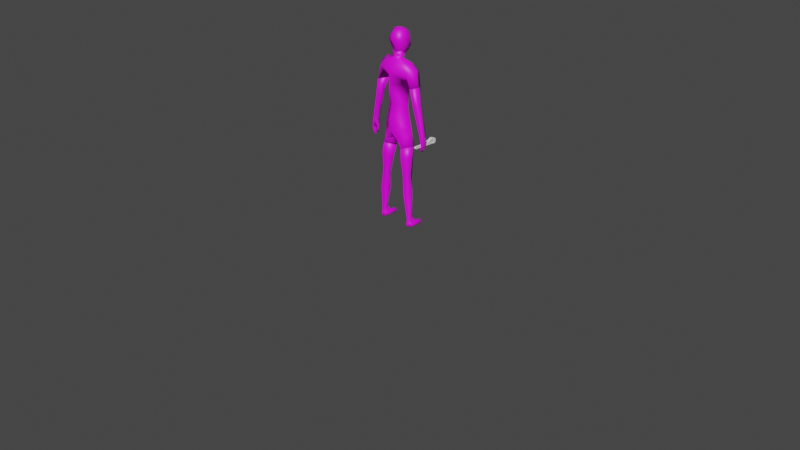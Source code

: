 # Source: wrench.blend  (saved by Blender 3.1.7; exported with 4.5.12 LTS)
import bpy
from mathutils import Matrix  # noqa: F401  (used for matrix-valued properties, if any)

bpy.ops.wm.read_factory_settings(use_empty=True)
scene = bpy.context.scene
scene.name = 'Scene'

# ---- collections
col_collection = bpy.data.collections.new('Collection'); scene.collection.children.link(col_collection)

# ---- images (referenced by path relative to the original .blend; pixels are not part of the script)
import os
ASSET_DIR = os.environ.get("B2B_ASSET_DIR", "")  # directory of the original .blend (textures are referenced by path, not embedded)
HERE = os.path.dirname(os.path.abspath(__file__))  # packed textures are extracted next to this script under _unpacked/

def load_image(name, relpath, width, height, colorspace="sRGB"):
    """Load a texture the original file referenced (path relative to the .blend, or extracted next to this script)."""
    p = next((c for c in (os.path.join(HERE, relpath), os.path.join(ASSET_DIR, relpath)) if relpath and os.path.exists(c)), "")
    if p:
        img = bpy.data.images.load(p, check_existing=True)
        img.name = name
    else:  # same state as the original file: an image datablock whose file is absent (Cycles renders it pink)
        img = bpy.data.images.new(name, width, height)
        img.source = "FILE"
        img.filepath = "//" + (relpath or name)
    img.colorspace_settings.name = colorspace
    return img
img_humanbodynaked01_png = load_image('HumanBodyNaked01.png', 'HumanBodyNaked01.png', 1024, 1024, 'sRGB')
img_flesh_png = load_image('Flesh.png', 'Flesh.png', 1024, 1024, 'sRGB')
img_humanarmsnaked01_png = load_image('HumanArmsNaked01.png', 'HumanArmsNaked01.png', 1024, 1024, 'sRGB')
img_humanlegsnaked01_png = load_image('HumanLegsNaked01.png', 'HumanLegsNaked01.png', 1024, 1024, 'sRGB')
img_humanhead01_png = load_image('HumanHead01.png', 'HumanHead01.png', 1024, 1024, 'sRGB')

# ---- materials (node trees are filled in below, after node groups)
mat_humanbody = bpy.data.materials.new('HumanBody')
mat_humanbody.use_transparent_shadow = False
mat_flesh = bpy.data.materials.new('Flesh')
mat_flesh.use_transparent_shadow = False
mat_humanarms = bpy.data.materials.new('HumanArms')
mat_humanarms.use_transparent_shadow = False
mat_humanlegs = bpy.data.materials.new('HumanLegs')
mat_humanlegs.use_transparent_shadow = False
mat_humanhead = bpy.data.materials.new('HumanHead')
mat_humanhead.use_transparent_shadow = False

# ---- material node trees
mat_humanbody.use_nodes = True; mat_humanbody.node_tree.nodes.clear()
_N = mat_humanbody.node_tree.nodes; _L = mat_humanbody.node_tree.links
n0 = _N.new('ShaderNodeBsdfPrincipled'); n0.name = 'Principled BSDF'; n0.location = (10, 300)
n0.distribution = 'GGX'
n0.subsurface_method = 'RANDOM_WALK_SKIN'
n0.inputs[3].default_value = 1.45
n0.inputs[27].default_value = (0.0, 0.0, 0.0, 1.0)
n0.inputs[28].default_value = 1.0
n1 = _N.new('ShaderNodeOutputMaterial'); n1.name = 'Material Output'; n1.location = (300, 300)
n2 = _N.new('ShaderNodeTexImage'); n2.name = 'Image Texture'; n2.location = (-280, 280)
n2.image = img_humanbodynaked01_png
_L.new(n0.outputs[0], n1.inputs[0])
_L.new(n2.outputs[0], n0.inputs[0])
n1.is_active_output = True
mat_flesh.use_nodes = True; mat_flesh.node_tree.nodes.clear()
_N = mat_flesh.node_tree.nodes; _L = mat_flesh.node_tree.links
n0 = _N.new('ShaderNodeBsdfPrincipled'); n0.name = 'Principled BSDF'; n0.location = (10, 300)
n0.distribution = 'GGX'
n0.subsurface_method = 'RANDOM_WALK_SKIN'
n0.inputs[3].default_value = 1.45
n0.inputs[27].default_value = (0.0, 0.0, 0.0, 1.0)
n0.inputs[28].default_value = 1.0
n1 = _N.new('ShaderNodeOutputMaterial'); n1.name = 'Material Output'; n1.location = (300, 300)
n2 = _N.new('ShaderNodeTexImage'); n2.name = 'Image Texture'; n2.location = (-280, 280)
n2.image = img_flesh_png
_L.new(n0.outputs[0], n1.inputs[0])
_L.new(n2.outputs[0], n0.inputs[0])
n1.is_active_output = True
mat_humanarms.use_nodes = True; mat_humanarms.node_tree.nodes.clear()
_N = mat_humanarms.node_tree.nodes; _L = mat_humanarms.node_tree.links
n0 = _N.new('ShaderNodeBsdfPrincipled'); n0.name = 'Principled BSDF'; n0.location = (10, 300)
n0.distribution = 'GGX'
n0.subsurface_method = 'RANDOM_WALK_SKIN'
n0.inputs[3].default_value = 1.45
n0.inputs[27].default_value = (0.0, 0.0, 0.0, 1.0)
n0.inputs[28].default_value = 1.0
n1 = _N.new('ShaderNodeOutputMaterial'); n1.name = 'Material Output'; n1.location = (300, 300)
n2 = _N.new('ShaderNodeTexImage'); n2.name = 'Image Texture'; n2.location = (-280, 280)
n2.image = img_humanarmsnaked01_png
_L.new(n0.outputs[0], n1.inputs[0])
_L.new(n2.outputs[0], n0.inputs[0])
n1.is_active_output = True
mat_humanlegs.use_nodes = True; mat_humanlegs.node_tree.nodes.clear()
_N = mat_humanlegs.node_tree.nodes; _L = mat_humanlegs.node_tree.links
n0 = _N.new('ShaderNodeBsdfPrincipled'); n0.name = 'Principled BSDF'; n0.location = (10, 300)
n0.distribution = 'GGX'
n0.subsurface_method = 'RANDOM_WALK_SKIN'
n0.inputs[3].default_value = 1.45
n0.inputs[27].default_value = (0.0, 0.0, 0.0, 1.0)
n0.inputs[28].default_value = 1.0
n1 = _N.new('ShaderNodeOutputMaterial'); n1.name = 'Material Output'; n1.location = (300, 300)
n2 = _N.new('ShaderNodeTexImage'); n2.name = 'Image Texture'; n2.location = (-280, 280)
n2.image = img_humanlegsnaked01_png
_L.new(n0.outputs[0], n1.inputs[0])
_L.new(n2.outputs[0], n0.inputs[0])
n1.is_active_output = True
mat_humanhead.use_nodes = True; mat_humanhead.node_tree.nodes.clear()
_N = mat_humanhead.node_tree.nodes; _L = mat_humanhead.node_tree.links
n0 = _N.new('ShaderNodeBsdfPrincipled'); n0.name = 'Principled BSDF'; n0.location = (10, 300)
n0.distribution = 'GGX'
n0.subsurface_method = 'RANDOM_WALK_SKIN'
n0.inputs[3].default_value = 1.45
n0.inputs[27].default_value = (0.0, 0.0, 0.0, 1.0)
n0.inputs[28].default_value = 1.0
n1 = _N.new('ShaderNodeOutputMaterial'); n1.name = 'Material Output'; n1.location = (300, 300)
n2 = _N.new('ShaderNodeTexImage'); n2.name = 'Image Texture'; n2.location = (-280, 280)
n2.image = img_humanhead01_png
_L.new(n0.outputs[0], n1.inputs[0])
_L.new(n2.outputs[0], n0.inputs[0])
n1.is_active_output = True

# ---- world
world_world = bpy.data.worlds.new('World'); scene.world = world_world
world_world.use_nodes = True; world_world.node_tree.nodes.clear()
_N = world_world.node_tree.nodes; _L = world_world.node_tree.links
n0 = _N.new('ShaderNodeOutputWorld'); n0.name = 'World Output'; n0.location = (300, 300)
n1 = _N.new('ShaderNodeBackground'); n1.name = 'Background'; n1.location = (10, 300)
n1.inputs[0].default_value = (0.05088, 0.05088, 0.05088, 1.0)
_L.new(n1.outputs[0], n0.inputs[0])
n0.is_active_output = True
world_world.color = (0.05088, 0.05088, 0.05088)
world_world.use_sun_shadow = False
world_world.sun_shadow_jitter_overblur = 0.0

# ---- cameras
cam_camera = bpy.data.cameras.new('Camera')
cam_camera.clip_end = 100.0
cam_camera.ortho_scale = 7.314

# ---- meshes
me_torso = bpy.data.meshes.new('Torso')
me_torso.from_pydata([(0.06, -0.02659, 1.78), (0.06, 0.0, 1.71), (0.16, 0.0, 1.69), (0.23, 0.0, 1.63), (0.1432, 2.91e-11, 1.47), (0.13, 0.0, 1.22), (0.18, 0.0, 1.0), (0.01, 0.0, 0.89), (0.0, 0.0, 0.91), (0.0, 0.07, 1.74), (0.0, 0.05207, 1.681), (0.0, 0.08257, 1.635), (0.0, 0.12, 1.53), (0.0, 0.13, 1.44), (0.0, 0.11, 1.22), (0.0, 0.11, 1.0), (0.1, -0.09, 0.87), (0.0, -0.12, 0.99), (0.0, -0.11, 1.13), (0.0, -0.09, 1.26), (0.0, -0.13, 1.46), (0.0, -0.13, 1.58), (0.0, -0.07494, 1.708), (0.0, -0.05, 1.763), (0.1, 0.09, 0.87), (0.13, 0.06, 1.66), (0.2, 0.07, 1.6), (0.22, 0.07, 1.45), (0.09, -0.07, 1.68), (0.17, -0.08, 1.6), (0.22, -0.07, 1.45), (0.04, 0.05, 1.74), (0.1958, 0.0, 0.8427), (0.03133, -0.004349, 0.7985), (0.1188, 0.09, 0.8247), (0.1188, -0.09, 0.8247), (0.265, 0.0, 1.46), (0.07159, 0.09931, 1.5), (0.03287, -0.03652, 1.73), (0.0, -0.05988, 1.732), (0.1188, 0.000186, 0.79), (0.2204, 1.065e-11, 1.436), (0.0, 0.01, 1.777), (-0.06, -0.02659, 1.78), (-0.06, 0.0, 1.71), (-0.16, 0.0, 1.69), (-0.23, 0.0, 1.63), (-0.1432, 2.91e-11, 1.47), (-0.13, 0.0, 1.22), (-0.18, 0.0, 1.0), (-0.01, 0.0, 0.89), (-0.1, -0.09, 0.87), (-0.1, 0.09, 0.87), (-0.13, 0.06, 1.66), (-0.2, 0.07, 1.6), (-0.22, 0.07, 1.45), (-0.09, -0.07, 1.68), (-0.17, -0.08, 1.6), (-0.22, -0.07, 1.45), (-0.04, 0.05, 1.74), (-0.1958, 0.0, 0.8427), (-0.03133, -0.004349, 0.7985), (-0.1188, 0.09, 0.8247), (-0.1188, -0.09, 0.8247), (-0.265, 0.0, 1.46), (-0.07159, 0.09931, 1.5), (-0.03287, -0.03652, 1.73), (-0.1188, 0.000186, 0.79), (-0.2204, 1.065e-11, 1.436)], [], [(7, 8, 24), (7, 16, 8), (16, 17, 8), (24, 8, 15), (24, 15, 6), (17, 16, 6), (14, 6, 15), (6, 14, 5), (18, 17, 6), (6, 5, 18), (18, 5, 19), (14, 13, 5), (20, 19, 5), (5, 13, 4), (5, 4, 20), (27, 4, 26), (4, 30, 29), (30, 3, 29), (3, 27, 26), (13, 37, 4), (4, 37, 26), (12, 11, 26), (25, 26, 11), (26, 25, 3), (10, 25, 11), (29, 3, 28), (3, 2, 28), (3, 25, 2), (2, 25, 1), (25, 10, 1), (2, 1, 28), (20, 4, 21), (4, 29, 21), (29, 28, 21), (21, 28, 22), (28, 1, 22), (1, 38, 22), (22, 38, 39), (9, 31, 10), (1, 31, 0), (10, 31, 1), (32, 34, 6), (6, 34, 24), (34, 33, 24), (35, 32, 16), (16, 32, 6), (35, 16, 33), (16, 7, 33), (24, 33, 7), (30, 36, 3), (36, 27, 3), (26, 37, 12), (37, 13, 12), (38, 1, 0), (39, 38, 23), (32, 35, 40), (33, 40, 35), (40, 34, 32), (40, 33, 34), (30, 41, 36), (27, 36, 41), (41, 30, 4), (41, 4, 27), (23, 38, 0), (23, 0, 42), (31, 9, 42), (31, 42, 0), (50, 52, 8), (50, 8, 51), (51, 8, 17), (52, 15, 8), (52, 49, 15), (17, 49, 51), (14, 15, 49), (49, 48, 14), (18, 49, 17), (49, 18, 48), (18, 19, 48), (14, 48, 13), (20, 48, 19), (48, 47, 13), (48, 20, 47), (55, 54, 47), (47, 57, 58), (58, 57, 46), (46, 54, 55), (13, 47, 65), (47, 54, 65), (12, 54, 11), (53, 11, 54), (54, 46, 53), (10, 11, 53), (57, 56, 46), (46, 56, 45), (46, 45, 53), (45, 44, 53), (53, 44, 10), (45, 56, 44), (20, 21, 47), (47, 21, 57), (57, 21, 56), (21, 22, 56), (56, 22, 44), (44, 22, 66), (22, 39, 66), (9, 10, 59), (44, 43, 59), (10, 44, 59), (60, 49, 62), (49, 52, 62), (62, 52, 61), (63, 51, 60), (51, 49, 60), (63, 61, 51), (51, 61, 50), (52, 50, 61), (58, 46, 64), (64, 46, 55), (54, 12, 65), (65, 12, 13), (66, 43, 44), (39, 23, 66), (60, 67, 63), (61, 63, 67), (67, 60, 62), (67, 62, 61), (58, 64, 68), (55, 68, 64), (68, 47, 58), (68, 55, 47), (23, 43, 66), (23, 42, 43), (59, 42, 9), (59, 43, 42)])
me_torso.polygons.foreach_set('use_smooth', [True] * 134)
me_torso.polygons.foreach_set('material_index', [0, 0, 0, 0, 0, 0, 0, 0, 0, 0, 0, 0, 0, 0, 0, 0, 0, 0, 0, 0, 0, 0, 0, 0, 0, 0, 0, 0, 0, 0, 0, 0, 0, 0, 0, 0, 4, 4, 4, 4, 4, 0, 0, 0, 0, 0, 0, 0, 0, 0, 0, 0, 0, 4, 4, 1, 1, 1, 1, 1, 1, 1, 1, 4, 1, 1, 1, 0, 0, 0, 0, 0, 0, 0, 0, 0, 0, 0, 0, 0, 0, 0, 0, 0, 0, 0, 0, 0, 0, 0, 0, 0, 0, 0, 0, 0, 0, 0, 0, 0, 0, 0, 0, 4, 4, 4, 4, 4, 0, 0, 0, 0, 0, 0, 0, 0, 0, 0, 0, 0, 4, 4, 1, 1, 1, 1, 1, 1, 1, 1, 4, 1, 1, 1])
_uv = me_torso.uv_layers.new(name='UVMap')
_uv.uv.foreach_set('vector', [0.2473, 0.06583, 0.2574, 0.07591, 0.1654, 0.09182, 0.7636, 0.07141, 0.8435, 0.1059, 0.7527, 0.08036, 0.8435, 0.1059, 0.7523, 0.1813, 0.7527, 0.08036, 0.1654, 0.09182, 0.2574, 0.07591, 0.2569, 0.1785, 0.1654, 0.09182, 0.2569, 0.1785, 0.106, 0.1948, 0.7523, 0.1813, 0.8435, 0.1059, 0.9017, 0.2084, 0.256, 0.3443, 0.106, 0.1948, 0.2569, 0.1785, 0.106, 0.1948, 0.256, 0.3443, 0.1359, 0.343, 0.7519, 0.2824, 0.7523, 0.1813, 0.9017, 0.2084, 0.9017, 0.2084, 0.8632, 0.35, 0.7519, 0.2824, 0.7519, 0.2824, 0.8632, 0.35, 0.7515, 0.3783, 0.256, 0.3443, 0.2552, 0.5019, 0.1359, 0.343, 0.7509, 0.5186, 0.7515, 0.3783, 0.8632, 0.35, 0.1359, 0.343, 0.2552, 0.5019, 0.12, 0.5143, 0.8632, 0.35, 0.8801, 0.5214, 0.7509, 0.5186, 0.05227, 0.5398, 0.12, 0.5143, 0.1159, 0.6225, 0.8801, 0.5214, 0.9455, 0.5482, 0.8705, 0.6275, 0.9455, 0.5482, 0.9221, 0.6776, 0.8705, 0.6275, 0.08374, 0.6702, 0.05227, 0.5398, 0.1159, 0.6225, 0.2552, 0.5019, 0.2024, 0.5453, 0.12, 0.5143, 0.12, 0.5143, 0.2024, 0.5453, 0.1159, 0.6225, 0.2549, 0.5631, 0.2545, 0.6398, 0.1159, 0.6225, 0.1656, 0.6621, 0.1159, 0.6225, 0.2545, 0.6398, 0.1159, 0.6225, 0.1656, 0.6621, 0.08374, 0.6702, 0.2543, 0.6787, 0.1656, 0.6621, 0.2545, 0.6398, 0.8705, 0.6275, 0.9221, 0.6776, 0.8112, 0.6775, 0.9221, 0.6776, 0.8688, 0.7112, 0.8112, 0.6775, 0.08374, 0.6702, 0.1656, 0.6621, 0.1391, 0.7043, 0.1391, 0.7043, 0.1656, 0.6621, 0.2092, 0.7186, 0.1656, 0.6621, 0.2543, 0.6787, 0.2092, 0.7186, 0.8688, 0.7112, 0.8028, 0.7316, 0.8112, 0.6775, 0.7509, 0.5186, 0.8801, 0.5214, 0.7506, 0.5992, 0.8801, 0.5214, 0.8705, 0.6275, 0.7506, 0.5992, 0.8705, 0.6275, 0.8112, 0.6775, 0.7506, 0.5992, 0.7506, 0.5992, 0.8112, 0.6775, 0.7502, 0.6937, 0.8112, 0.6775, 0.8028, 0.7316, 0.7502, 0.6937, 0.2744, 0.2095, 0.138, 0.2052, 0.04179, 0.08837, 0.04179, 0.08837, 0.138, 0.2052, 0.03497, 0.1625, 0.5002, 0.3511, 0.3813, 0.3356, 0.5002, 0.1846, 0.2744, 0.2095, 0.3813, 0.3356, 0.145, 0.3631, 0.5002, 0.1846, 0.3813, 0.3356, 0.2744, 0.2095, 0.07437, 0.09488, 0.1478, 0.06455, 0.106, 0.1948, 0.106, 0.1948, 0.1478, 0.06455, 0.1654, 0.09182, 0.1478, 0.06455, 0.2165, 0.01701, 0.1654, 0.09182, 0.8646, 0.07976, 0.9328, 0.1154, 0.8435, 0.1059, 0.8435, 0.1059, 0.9328, 0.1154, 0.9017, 0.2084, 0.8646, 0.07976, 0.8435, 0.1059, 0.8023, 0.02761, 0.8435, 0.1059, 0.7636, 0.07141, 0.8023, 0.02761, 0.1654, 0.09182, 0.2165, 0.01701, 0.2473, 0.06583, 0.9455, 0.5482, 0.9913, 0.582, 0.9221, 0.6776, 0.007564, 0.577, 0.05227, 0.5398, 0.08374, 0.6702, 0.1159, 0.6225, 0.2024, 0.5453, 0.2549, 0.5631, 0.2024, 0.5453, 0.2552, 0.5019, 0.2549, 0.5631, 0.138, 0.2052, 0.2744, 0.2095, 0.145, 0.3631, 0.03497, 0.1625, 0.138, 0.2052, 0.01091, 0.247, 0.1181, 0.8873, 0.08853, 0.1077, 0.5268, 0.4959, 0.8956, 0.1085, 0.5268, 0.4959, 0.08853, 0.1077, 0.5268, 0.4959, 0.8956, 0.9477, 0.1181, 0.8873, 0.5268, 0.4959, 0.8956, 0.1085, 0.8956, 0.9477, 0.07764, 0.2241, 0.4886, 0.5727, 0.2401, 0.8656, 0.8994, 0.9213, 0.2401, 0.8656, 0.4886, 0.5727, 0.4886, 0.5727, 0.07764, 0.2241, 0.8994, 0.08832, 0.4886, 0.5727, 0.8994, 0.08832, 0.8994, 0.9213, 0.01091, 0.247, 0.138, 0.2052, 0.145, 0.3631, 0.5007, 0.9573, 0.07322, 0.7701, 0.4991, 0.5307, 0.2073, 0.1643, 0.4973, 0.04201, 0.4991, 0.5307, 0.2073, 0.1643, 0.4991, 0.5307, 0.07322, 0.7701, 0.2675, 0.06593, 0.3491, 0.09274, 0.2574, 0.07591, 0.7419, 0.07132, 0.7527, 0.08036, 0.6617, 0.1052, 0.6617, 0.1052, 0.7527, 0.08036, 0.7523, 0.1813, 0.3491, 0.09274, 0.2569, 0.1785, 0.2574, 0.07591, 0.3491, 0.09274, 0.4076, 0.1963, 0.2569, 0.1785, 0.7523, 0.1813, 0.6026, 0.2072, 0.6617, 0.1052, 0.256, 0.3443, 0.2569, 0.1785, 0.4076, 0.1963, 0.4076, 0.1963, 0.3761, 0.3442, 0.256, 0.3443, 0.7519, 0.2824, 0.6026, 0.2072, 0.7523, 0.1813, 0.6026, 0.2072, 0.7519, 0.2824, 0.64, 0.3491, 0.7519, 0.2824, 0.7515, 0.3783, 0.64, 0.3491, 0.256, 0.3443, 0.3761, 0.3442, 0.2552, 0.5019, 0.7509, 0.5186, 0.64, 0.3491, 0.7515, 0.3783, 0.3761, 0.3442, 0.3903, 0.5156, 0.2552, 0.5019, 0.64, 0.3491, 0.7509, 0.5186, 0.6218, 0.5203, 0.4578, 0.5419, 0.3933, 0.6238, 0.3903, 0.5156, 0.6218, 0.5203, 0.6305, 0.6265, 0.5562, 0.5466, 0.5562, 0.5466, 0.6305, 0.6265, 0.5785, 0.6763, 0.425, 0.672, 0.3933, 0.6238, 0.4578, 0.5419, 0.2552, 0.5019, 0.3903, 0.5156, 0.3076, 0.5459, 0.3903, 0.5156, 0.3933, 0.6238, 0.3076, 0.5459, 0.2549, 0.5631, 0.3933, 0.6238, 0.2545, 0.6398, 0.3432, 0.663, 0.2545, 0.6398, 0.3933, 0.6238, 0.3933, 0.6238, 0.425, 0.672, 0.3432, 0.663, 0.2543, 0.6787, 0.2545, 0.6398, 0.3432, 0.663, 0.6305, 0.6265, 0.6894, 0.677, 0.5785, 0.6763, 0.5785, 0.6763, 0.6894, 0.677, 0.6316, 0.7103, 0.425, 0.672, 0.3693, 0.7055, 0.3432, 0.663, 0.3693, 0.7055, 0.299, 0.719, 0.3432, 0.663, 0.3432, 0.663, 0.299, 0.719, 0.2543, 0.6787, 0.6316, 0.7103, 0.6894, 0.677, 0.6973, 0.7312, 0.7509, 0.5186, 0.7506, 0.5992, 0.6218, 0.5203, 0.6218, 0.5203, 0.7506, 0.5992, 0.6305, 0.6265, 0.6305, 0.6265, 0.7506, 0.5992, 0.6894, 0.677, 0.7506, 0.5992, 0.7502, 0.6937, 0.6894, 0.677, 0.6894, 0.677, 0.7502, 0.6937, 0.6973, 0.7312, 0.7261, 0.2095, 0.9587, 0.08837, 0.8625, 0.2052, 0.9587, 0.08837, 0.9655, 0.1625, 0.8625, 0.2052, 0.5002, 0.3511, 0.5002, 0.1846, 0.6192, 0.3356, 0.7261, 0.2095, 0.8555, 0.3631, 0.6192, 0.3356, 0.5002, 0.1846, 0.7261, 0.2095, 0.6192, 0.3356, 0.4402, 0.09672, 0.4076, 0.1963, 0.3671, 0.06565, 0.4076, 0.1963, 0.3491, 0.09274, 0.3671, 0.06565, 0.3671, 0.06565, 0.3491, 0.09274, 0.2988, 0.01742, 0.6408, 0.07887, 0.6617, 0.1052, 0.5723, 0.1139, 0.6617, 0.1052, 0.6026, 0.2072, 0.5723, 0.1139, 0.6408, 0.07887, 0.7036, 0.02721, 0.6617, 0.1052, 0.6617, 0.1052, 0.7036, 0.02721, 0.7419, 0.07132, 0.3491, 0.09274, 0.2675, 0.06593, 0.2988, 0.01742, 0.5562, 0.5466, 0.5785, 0.6763, 0.51, 0.5801, 0.5021, 0.5795, 0.425, 0.672, 0.4578, 0.5419, 0.3933, 0.6238, 0.2549, 0.5631, 0.3076, 0.5459, 0.3076, 0.5459, 0.2549, 0.5631, 0.2552, 0.5019, 0.8625, 0.2052, 0.8555, 0.3631, 0.7261, 0.2095, 0.9655, 0.1625, 0.9895, 0.247, 0.8625, 0.2052, 0.1334, 0.1417, 0.5304, 0.5218, 0.1047, 0.8989, 0.8886, 0.8981, 0.1047, 0.8989, 0.5304, 0.5218, 0.5304, 0.5218, 0.1334, 0.1417, 0.8886, 0.08297, 0.5304, 0.5218, 0.8886, 0.08297, 0.8886, 0.8981, 0.05305, 0.806, 0.2212, 0.1419, 0.4785, 0.4452, 0.9038, 0.0843, 0.4785, 0.4452, 0.2212, 0.1419, 0.4785, 0.4452, 0.9038, 0.9466, 0.05305, 0.806, 0.4785, 0.4452, 0.9038, 0.0843, 0.9038, 0.9466, 0.9895, 0.247, 0.8555, 0.3631, 0.8625, 0.2052, 0.5007, 0.9573, 0.4991, 0.5307, 0.9268, 0.7669, 0.7881, 0.1621, 0.4991, 0.5307, 0.4973, 0.04201, 0.7881, 0.1621, 0.9268, 0.7669, 0.4991, 0.5307])
me_torso.materials.append(mat_humanbody)
me_torso.materials.append(mat_flesh)
me_torso.materials.append(mat_humanarms)
me_torso.materials.append(mat_humanlegs)
me_torso.materials.append(mat_humanhead)
me_torso.use_remesh_fix_poles = True
me_torso.use_remesh_preserve_attributes = False
me_torso.update()
me_rightarm = bpy.data.meshes.new('RightArm')
me_rightarm.from_pydata([(0.3, 0.0, 1.29), (0.35, 0.0, 0.99), (0.36, 0.006415, 0.9228), (0.35, 0.0, 0.86), (0.33, 0.0, 0.83), (0.32, 0.0, 0.84), (0.33, 0.0, 0.88), (0.32, 0.0, 0.92), (0.31, 0.005, 0.9), (0.32, 0.0, 0.88), (0.31, 0.0, 0.86), (0.3, 0.005, 0.89), (0.3, 0.009742, 0.93), (0.31, 0.008602, 0.98), (0.27, 0.0, 1.11), (0.2313, 0.0, 1.21), (0.21, 0.0, 1.31), (0.1432, 2.91e-11, 1.47), (0.22, 0.07, 1.45), (0.26, 0.05, 1.27), (0.33, 0.04, 0.99), (0.34, 0.04, 0.92), (0.335, 0.03, 0.869), (0.326, 0.02, 0.841), (0.31, 0.03, 0.93), (0.305, 0.02, 0.901), (0.313, 0.01, 0.875), (0.22, -0.07, 1.45), (0.26, -0.06, 1.27), (0.33, -0.04, 0.99), (0.34, -0.04, 0.92), (0.335, -0.03, 0.869), (0.326, -0.02, 0.841), (0.31, -0.01, 0.93), (0.305, -0.01, 0.901), (0.313, -0.01, 0.875), (0.265, 0.0, 1.46), (0.2182, 1.109e-11, 1.475)], [], [(16, 17, 18), (16, 27, 17), (0, 36, 27), (0, 18, 36), (18, 19, 16), (18, 0, 19), (27, 28, 0), (27, 16, 28), (1, 20, 0), (29, 0, 28), (0, 29, 1), (20, 19, 0), (13, 14, 20), (13, 29, 14), (20, 14, 19), (14, 29, 28), (1, 2, 20), (1, 29, 2), (29, 30, 2), (20, 2, 21), (2, 3, 21), (2, 30, 3), (30, 31, 3), (21, 3, 22), (23, 22, 3), (3, 4, 23), (32, 3, 31), (3, 32, 4), (5, 23, 4), (5, 4, 32), (32, 31, 5), (23, 5, 22), (5, 6, 22), (5, 31, 6), (22, 6, 21), (6, 7, 21), (31, 30, 6), (6, 30, 7), (30, 29, 7), (33, 7, 29), (21, 7, 20), (24, 20, 7), (13, 20, 12), (20, 24, 12), (29, 13, 33), (13, 12, 33), (11, 34, 12), (33, 12, 34), (25, 12, 24), (12, 25, 11), (25, 26, 11), (35, 34, 11), (11, 10, 35), (11, 26, 10), (10, 26, 9), (10, 9, 35), (35, 9, 34), (9, 8, 34), (26, 25, 9), (9, 25, 8), (25, 24, 7), (7, 8, 25), (8, 7, 34), (33, 34, 7), (16, 19, 15), (15, 19, 14), (15, 14, 28), (16, 15, 28), (18, 37, 36), (27, 36, 37), (37, 17, 27), (37, 18, 17)])
me_rightarm.polygons.foreach_set('use_smooth', [True] * 72)
me_rightarm.polygons.foreach_set('material_index', [2, 2, 2, 2, 2, 2, 2, 2, 2, 2, 2, 2, 2, 2, 2, 2, 2, 2, 2, 2, 2, 2, 2, 2, 2, 2, 2, 2, 2, 2, 2, 2, 2, 2, 2, 2, 2, 2, 2, 2, 2, 2, 2, 2, 2, 2, 2, 2, 2, 2, 2, 2, 2, 2, 2, 2, 2, 2, 2, 2, 2, 2, 2, 2, 2, 2, 2, 2, 1, 1, 1, 1])
_uv = me_rightarm.uv_layers.new(name='UVMap')
_uv.uv.foreach_set('vector', [0.3075, 0.6681, 0.3559, 0.9891, 0.1682, 0.9262, 0.4178, 0.6661, 0.5619, 0.9242, 0.3736, 0.9902, 0.6968, 0.5885, 0.7194, 0.9146, 0.5619, 0.9242, 0.05697, 0.583, 0.1682, 0.9262, 0.01212, 0.9058, 0.1682, 0.9262, 0.1832, 0.5749, 0.3075, 0.6681, 0.1682, 0.9262, 0.05697, 0.583, 0.1832, 0.5749, 0.5619, 0.9242, 0.5565, 0.5771, 0.6968, 0.5885, 0.5619, 0.9242, 0.4178, 0.6661, 0.5565, 0.5771, 0.1172, 0.0149, 0.1998, 0.02987, 0.05697, 0.583, 0.5583, 0.03276, 0.6968, 0.5885, 0.5565, 0.5771, 0.6968, 0.5885, 0.5583, 0.03276, 0.6413, 0.01846, 0.1998, 0.02987, 0.1832, 0.5749, 0.05697, 0.583, 0.2712, 0.02099, 0.2915, 0.2743, 0.1998, 0.02987, 0.4588, 0.01669, 0.5583, 0.03276, 0.4501, 0.2735, 0.1998, 0.02987, 0.2915, 0.2743, 0.1832, 0.5749, 0.4501, 0.2735, 0.5583, 0.03276, 0.5565, 0.5771, 0.8583, 0.9682, 0.8714, 0.8387, 0.9683, 0.9716, 0.8583, 0.9682, 0.7486, 0.9716, 0.8714, 0.8387, 0.7486, 0.9716, 0.7561, 0.8289, 0.8714, 0.8387, 0.9683, 0.9716, 0.8714, 0.8387, 0.9607, 0.8302, 0.8714, 0.8387, 0.8602, 0.7303, 0.9607, 0.8302, 0.8714, 0.8387, 0.7561, 0.8289, 0.8602, 0.7303, 0.7561, 0.8289, 0.7877, 0.7328, 0.8602, 0.7303, 0.9607, 0.8302, 0.8602, 0.7303, 0.9323, 0.7344, 0.9059, 0.6796, 0.9323, 0.7344, 0.8602, 0.7303, 0.8602, 0.7303, 0.861, 0.6592, 0.9059, 0.6796, 0.8161, 0.6786, 0.8602, 0.7303, 0.7877, 0.7328, 0.8602, 0.7303, 0.8161, 0.6786, 0.861, 0.6592, 0.8614, 0.6315, 0.9059, 0.6796, 0.861, 0.6592, 0.8614, 0.6315, 0.861, 0.6592, 0.8161, 0.6786, 0.8985, 0.3231, 0.9204, 0.3815, 0.8566, 0.3193, 0.8148, 0.3238, 0.8566, 0.3193, 0.7938, 0.3826, 0.8566, 0.3193, 0.8572, 0.4053, 0.7938, 0.3826, 0.8566, 0.3193, 0.9204, 0.3815, 0.8572, 0.4053, 0.7938, 0.3826, 0.8572, 0.4053, 0.7677, 0.4836, 0.8572, 0.4053, 0.8578, 0.4932, 0.7677, 0.4836, 0.9204, 0.3815, 0.9482, 0.4824, 0.8572, 0.4053, 0.8572, 0.4053, 0.9482, 0.4824, 0.8578, 0.4932, 0.9482, 0.4824, 0.9662, 0.615, 0.8578, 0.4932, 0.8738, 0.5383, 0.8578, 0.4932, 0.9662, 0.615, 0.7677, 0.4836, 0.8578, 0.4932, 0.7517, 0.6152, 0.8238, 0.5488, 0.7517, 0.6152, 0.8578, 0.4932, 0.8375, 0.6263, 0.7517, 0.6152, 0.8442, 0.5573, 0.7517, 0.6152, 0.8238, 0.5488, 0.8442, 0.5573, 0.9662, 0.615, 0.8375, 0.6263, 0.8738, 0.5383, 0.8375, 0.6263, 0.8442, 0.5573, 0.8738, 0.5383, 0.8696, 0.2255, 0.9024, 0.2397, 0.8682, 0.3013, 0.9128, 0.2968, 0.8682, 0.3013, 0.9024, 0.2397, 0.8412, 0.2457, 0.8682, 0.3013, 0.8224, 0.3037, 0.8682, 0.3013, 0.8412, 0.2457, 0.8696, 0.2255, 0.8412, 0.2457, 0.8535, 0.197, 0.8696, 0.2255, 0.892, 0.1964, 0.9024, 0.2397, 0.8696, 0.2255, 0.8696, 0.2255, 0.8732, 0.1705, 0.892, 0.1964, 0.8696, 0.2255, 0.8535, 0.197, 0.8732, 0.1705, 0.8732, 0.1705, 0.8535, 0.197, 0.832, 0.1855, 0.8732, 0.1705, 0.9141, 0.1881, 0.892, 0.1964, 0.892, 0.1964, 0.9141, 0.1881, 0.9024, 0.2397, 0.9141, 0.1881, 0.9311, 0.2296, 0.9024, 0.2397, 0.8535, 0.197, 0.8412, 0.2457, 0.832, 0.1855, 0.832, 0.1855, 0.8412, 0.2457, 0.8185, 0.2265, 0.8412, 0.2457, 0.8224, 0.3037, 0.7811, 0.2516, 0.7811, 0.2516, 0.8185, 0.2265, 0.8412, 0.2457, 0.9311, 0.2296, 0.9397, 0.2748, 0.9024, 0.2397, 0.9128, 0.2968, 0.9024, 0.2397, 0.9397, 0.2748, 0.3075, 0.6681, 0.1832, 0.5749, 0.3079, 0.4752, 0.3079, 0.4752, 0.1832, 0.5749, 0.2915, 0.2743, 0.4238, 0.4737, 0.4501, 0.2735, 0.5565, 0.5771, 0.4178, 0.6661, 0.4238, 0.4737, 0.5565, 0.5771, 0.06708, 0.1479, 0.5075, 0.5106, 0.2495, 0.7878, 0.9009, 0.9237, 0.2495, 0.7878, 0.5075, 0.5106, 0.5075, 0.5106, 0.9009, 0.08781, 0.9009, 0.9237, 0.5075, 0.5106, 0.06708, 0.1479, 0.9009, 0.08781])
me_rightarm.materials.append(mat_humanbody)
me_rightarm.materials.append(mat_flesh)
me_rightarm.materials.append(mat_humanarms)
me_rightarm.materials.append(mat_humanlegs)
me_rightarm.materials.append(mat_humanhead)
me_rightarm.use_remesh_fix_poles = True
me_rightarm.use_remesh_preserve_attributes = False
me_rightarm.update()
me_leftarm = bpy.data.meshes.new('LeftArm')
me_leftarm.from_pydata([(-0.3, 0.0, 1.29), (-0.35, 0.0, 0.99), (-0.36, 0.006415, 0.9228), (-0.35, 0.0, 0.86), (-0.33, 0.0, 0.83), (-0.32, 0.0, 0.84), (-0.33, 0.0, 0.88), (-0.32, 0.0, 0.92), (-0.31, 0.005, 0.9), (-0.32, 0.0, 0.88), (-0.31, 0.0, 0.86), (-0.3, 0.005, 0.89), (-0.3, 0.009742, 0.93), (-0.31, 0.008602, 0.98), (-0.27, 0.0, 1.11), (-0.2313, 0.0, 1.21), (-0.21, 0.0, 1.31), (-0.1432, 2.91e-11, 1.47), (-0.22, 0.07, 1.45), (-0.26, 0.05, 1.27), (-0.33, 0.04, 0.99), (-0.34, 0.04, 0.92), (-0.335, 0.03, 0.869), (-0.326, 0.02, 0.841), (-0.31, 0.03, 0.93), (-0.305, 0.02, 0.901), (-0.313, 0.01, 0.875), (-0.22, -0.07, 1.45), (-0.26, -0.06, 1.27), (-0.33, -0.04, 0.99), (-0.34, -0.04, 0.92), (-0.335, -0.03, 0.869), (-0.326, -0.02, 0.841), (-0.31, -0.01, 0.93), (-0.305, -0.01, 0.901), (-0.313, -0.01, 0.875), (-0.265, 0.0, 1.46), (-0.2182, 1.109e-11, 1.475)], [], [(16, 18, 17), (16, 17, 27), (0, 27, 36), (0, 36, 18), (18, 16, 19), (18, 19, 0), (27, 0, 28), (27, 28, 16), (1, 0, 20), (29, 28, 0), (0, 1, 29), (20, 0, 19), (13, 20, 14), (13, 14, 29), (20, 19, 14), (14, 28, 29), (1, 20, 2), (1, 2, 29), (29, 2, 30), (20, 21, 2), (2, 21, 3), (2, 3, 30), (30, 3, 31), (21, 22, 3), (23, 3, 22), (3, 23, 4), (32, 31, 3), (3, 4, 32), (5, 4, 23), (5, 32, 4), (32, 5, 31), (23, 22, 5), (5, 22, 6), (5, 6, 31), (22, 21, 6), (6, 21, 7), (31, 6, 30), (6, 7, 30), (30, 7, 29), (33, 29, 7), (21, 20, 7), (24, 7, 20), (13, 12, 20), (20, 12, 24), (29, 33, 13), (13, 33, 12), (11, 12, 34), (33, 34, 12), (25, 24, 12), (12, 11, 25), (25, 11, 26), (35, 11, 34), (11, 35, 10), (11, 10, 26), (10, 9, 26), (10, 35, 9), (35, 34, 9), (9, 34, 8), (26, 9, 25), (9, 8, 25), (25, 7, 24), (7, 25, 8), (8, 34, 7), (33, 7, 34), (16, 15, 19), (15, 14, 19), (15, 28, 14), (16, 28, 15), (18, 36, 37), (27, 37, 36), (37, 27, 17), (37, 17, 18)])
me_leftarm.polygons.foreach_set('use_smooth', [True] * 72)
me_leftarm.polygons.foreach_set('material_index', [2, 2, 2, 2, 2, 2, 2, 2, 2, 2, 2, 2, 2, 2, 2, 2, 2, 2, 2, 2, 2, 2, 2, 2, 2, 2, 2, 2, 2, 2, 2, 2, 2, 2, 2, 2, 2, 2, 2, 2, 2, 2, 2, 2, 2, 2, 2, 2, 2, 2, 2, 2, 2, 2, 2, 2, 2, 2, 2, 2, 2, 2, 2, 2, 2, 2, 2, 2, 1, 1, 1, 1])
_uv = me_leftarm.uv_layers.new(name='UVMap')
_uv.uv.foreach_set('vector', [0.3077, 0.6684, 0.1683, 0.9264, 0.3561, 0.9893, 0.4178, 0.6663, 0.3736, 0.9905, 0.5619, 0.9244, 0.6968, 0.5888, 0.5619, 0.9244, 0.7194, 0.9148, 0.05714, 0.5833, 0.01229, 0.9061, 0.1683, 0.9264, 0.1683, 0.9264, 0.3077, 0.6684, 0.1834, 0.5752, 0.1683, 0.9264, 0.1834, 0.5752, 0.05714, 0.5833, 0.5619, 0.9244, 0.6968, 0.5888, 0.5565, 0.5773, 0.5619, 0.9244, 0.5565, 0.5773, 0.4178, 0.6663, 0.1174, 0.01515, 0.05714, 0.5833, 0.2, 0.03012, 0.5584, 0.033, 0.5565, 0.5773, 0.6968, 0.5888, 0.6968, 0.5888, 0.6414, 0.0187, 0.5584, 0.033, 0.2, 0.03012, 0.05714, 0.5833, 0.1834, 0.5752, 0.2714, 0.02124, 0.2, 0.03012, 0.2917, 0.2746, 0.4588, 0.01693, 0.4501, 0.2737, 0.5584, 0.033, 0.2, 0.03012, 0.1834, 0.5752, 0.2917, 0.2746, 0.4501, 0.2737, 0.5565, 0.5773, 0.5584, 0.033, 0.8583, 0.9682, 0.9683, 0.9716, 0.8714, 0.8387, 0.8583, 0.9682, 0.8714, 0.8387, 0.7486, 0.9716, 0.7486, 0.9716, 0.8714, 0.8387, 0.7561, 0.8289, 0.9683, 0.9716, 0.9607, 0.8302, 0.8714, 0.8387, 0.8714, 0.8387, 0.9607, 0.8302, 0.8602, 0.7303, 0.8714, 0.8387, 0.8602, 0.7303, 0.7561, 0.8289, 0.7561, 0.8289, 0.8602, 0.7303, 0.7877, 0.7328, 0.9607, 0.8302, 0.9323, 0.7344, 0.8602, 0.7303, 0.9059, 0.6796, 0.8602, 0.7303, 0.9323, 0.7344, 0.8602, 0.7303, 0.9059, 0.6796, 0.861, 0.6592, 0.8161, 0.6786, 0.7877, 0.7328, 0.8602, 0.7303, 0.8602, 0.7303, 0.861, 0.6592, 0.8161, 0.6786, 0.8614, 0.6315, 0.861, 0.6592, 0.9059, 0.6796, 0.8614, 0.6315, 0.8161, 0.6786, 0.861, 0.6592, 0.8985, 0.3231, 0.8566, 0.3193, 0.9204, 0.3815, 0.8148, 0.3238, 0.7938, 0.3826, 0.8566, 0.3193, 0.8566, 0.3193, 0.7938, 0.3826, 0.8572, 0.4053, 0.8566, 0.3193, 0.8572, 0.4053, 0.9204, 0.3815, 0.7938, 0.3826, 0.7677, 0.4836, 0.8572, 0.4053, 0.8572, 0.4053, 0.7677, 0.4836, 0.8578, 0.4932, 0.9204, 0.3815, 0.8572, 0.4053, 0.9482, 0.4824, 0.8572, 0.4053, 0.8578, 0.4932, 0.9482, 0.4824, 0.9482, 0.4824, 0.8578, 0.4932, 0.9662, 0.615, 0.8738, 0.5383, 0.9662, 0.615, 0.8578, 0.4932, 0.7677, 0.4836, 0.7517, 0.6152, 0.8578, 0.4932, 0.8238, 0.5488, 0.8578, 0.4932, 0.7517, 0.6152, 0.8375, 0.6263, 0.8442, 0.5573, 0.7517, 0.6152, 0.7517, 0.6152, 0.8442, 0.5573, 0.8238, 0.5488, 0.9662, 0.615, 0.8738, 0.5383, 0.8375, 0.6263, 0.8375, 0.6263, 0.8738, 0.5383, 0.8442, 0.5573, 0.8696, 0.2255, 0.8682, 0.3013, 0.9024, 0.2397, 0.9128, 0.2968, 0.9024, 0.2397, 0.8682, 0.3013, 0.8412, 0.2457, 0.8224, 0.3037, 0.8682, 0.3013, 0.8682, 0.3013, 0.8696, 0.2255, 0.8412, 0.2457, 0.8412, 0.2457, 0.8696, 0.2255, 0.8535, 0.197, 0.892, 0.1964, 0.8696, 0.2255, 0.9024, 0.2397, 0.8696, 0.2255, 0.892, 0.1964, 0.8732, 0.1705, 0.8696, 0.2255, 0.8732, 0.1705, 0.8535, 0.197, 0.8732, 0.1705, 0.832, 0.1855, 0.8535, 0.197, 0.8732, 0.1705, 0.892, 0.1964, 0.9141, 0.1881, 0.892, 0.1964, 0.9024, 0.2397, 0.9141, 0.1881, 0.9141, 0.1881, 0.9024, 0.2397, 0.9311, 0.2296, 0.8535, 0.197, 0.832, 0.1855, 0.8412, 0.2457, 0.832, 0.1855, 0.8185, 0.2265, 0.8412, 0.2457, 0.8412, 0.2457, 0.7811, 0.2516, 0.8224, 0.3037, 0.7811, 0.2516, 0.8412, 0.2457, 0.8185, 0.2265, 0.9311, 0.2296, 0.9024, 0.2397, 0.9397, 0.2748, 0.9128, 0.2968, 0.9397, 0.2748, 0.9024, 0.2397, 0.3077, 0.6684, 0.3081, 0.4755, 0.1834, 0.5752, 0.3081, 0.4755, 0.2917, 0.2746, 0.1834, 0.5752, 0.4239, 0.474, 0.5565, 0.5773, 0.4501, 0.2737, 0.4178, 0.6663, 0.5565, 0.5773, 0.4239, 0.474, 0.05835, 0.8611, 0.2448, 0.2072, 0.5083, 0.4905, 0.9103, 0.06829, 0.5083, 0.4905, 0.2448, 0.2072, 0.5083, 0.4905, 0.9103, 0.06829, 0.9103, 0.9225, 0.5083, 0.4905, 0.9103, 0.9225, 0.05835, 0.8611])
me_leftarm.materials.append(mat_humanbody)
me_leftarm.materials.append(mat_flesh)
me_leftarm.materials.append(mat_humanarms)
me_leftarm.materials.append(mat_humanlegs)
me_leftarm.materials.append(mat_humanhead)
me_leftarm.use_remesh_fix_poles = True
me_leftarm.use_remesh_preserve_attributes = False
me_leftarm.update()
me_rightleg = bpy.data.meshes.new('RightLeg')
me_rightleg.from_pydata([(0.2, -0.02, 0.72), (0.18, -0.02, 0.54), (0.21, -0.02, 0.37), (0.2, -0.02, 0.1), (0.21, -0.02, 0.03), (0.22, -0.02, 0.01), (0.21, -0.02, -0.01), (0.15, -0.02, -0.01), (0.14, -0.02, 0.01), (0.15, -0.02, 0.11), (0.1, -0.02, 0.32), (0.1, -0.02, 0.39), (0.1, -0.02, 0.49), (0.06, -0.02, 0.65), (0.13, 0.07, 0.72), (0.15, 0.03, 0.47), (0.18, 0.04, 0.04), (0.18, 0.01, 0.11), (0.18, 0.12, 0.03), (0.18, 0.14, 0.01), (0.18, 0.13, -0.01), (0.18, -0.06, -0.01), (0.18, -0.07, 0.03), (0.18, -0.06, 0.08), (0.16, -0.09, 0.34), (0.14, -0.08, 0.54), (0.13, -0.1, 0.72), (0.15, -0.02, 0.03), (0.18, -0.02, -0.01), (0.2, 0.11, -0.01), (0.21, 0.11, 0.01), (0.16, 0.11, -0.01), (0.15, 0.11, 0.01), (0.1958, 0.0, 0.8427), (0.03133, -0.004349, 0.7985), (0.1188, 0.09, 0.8247), (0.1188, -0.09, 0.8247), (0.1188, 0.000186, 0.8488)], [], [(32, 19, 20, 31), (30, 29, 20, 19), (28, 31, 20), (28, 20, 29), (7, 31, 28), (28, 29, 6), (29, 30, 6), (31, 7, 32), (7, 8, 32), (6, 30, 5), (28, 6, 21), (28, 21, 7), (6, 5, 21), (8, 7, 21), (21, 5, 22), (21, 22, 8), (8, 22, 27), (5, 4, 22), (5, 30, 4), (27, 32, 8), (19, 32, 18), (19, 18, 30), (30, 18, 4), (18, 16, 4), (32, 27, 18), (18, 27, 16), (27, 9, 16), (4, 16, 3), (16, 17, 3), (16, 9, 17), (4, 3, 22), (22, 3, 23), (27, 22, 9), (22, 23, 9), (3, 2, 23), (23, 2, 24), (9, 23, 10), (23, 24, 10), (3, 17, 2), (9, 10, 17), (17, 10, 15), (17, 15, 2), (25, 24, 2), (25, 10, 24), (2, 1, 25), (2, 15, 1), (10, 25, 11), (12, 11, 25), (10, 11, 15), (12, 15, 11), (1, 0, 25), (25, 0, 26), (13, 12, 25), (25, 26, 13), (15, 14, 1), (15, 12, 14), (12, 13, 14), (1, 14, 0), (13, 26, 34), (26, 0, 33), (14, 13, 34), (0, 14, 33), (34, 35, 14), (34, 26, 36), (33, 14, 35), (33, 36, 26), (34, 36, 37), (33, 37, 36), (37, 35, 34), (37, 33, 35)])
me_rightleg.polygons.foreach_set('use_smooth', [True] * 70)
me_rightleg.polygons.foreach_set('material_index', [3, 3, 3, 3, 3, 3, 3, 3, 3, 3, 3, 3, 3, 3, 3, 3, 3, 3, 3, 3, 3, 3, 3, 3, 3, 3, 3, 3, 3, 3, 3, 3, 3, 3, 3, 3, 3, 3, 3, 3, 3, 3, 3, 3, 3, 3, 3, 3, 3, 3, 3, 3, 3, 3, 3, 3, 3, 3, 3, 3, 3, 3, 3, 3, 3, 3, 1, 1, 1, 1])
_uv = me_rightleg.uv_layers.new(name='UVMap')
_uv.uv.foreach_set('vector', [0.7574, 0.5063, 0.6862, 0.5544, 0.6866, 0.5112, 0.7188, 0.4902, 0.6159, 0.5049, 0.6548, 0.4896, 0.6866, 0.5112, 0.6862, 0.5544, 0.689, 0.2815, 0.7188, 0.4902, 0.6866, 0.5112, 0.689, 0.2815, 0.6866, 0.5112, 0.6548, 0.4896, 0.7395, 0.2828, 0.7188, 0.4902, 0.689, 0.2815, 0.689, 0.2815, 0.6548, 0.4896, 0.6384, 0.2817, 0.6548, 0.4896, 0.6159, 0.5049, 0.6384, 0.2817, 0.7188, 0.4902, 0.7395, 0.2828, 0.7574, 0.5063, 0.7395, 0.2828, 0.7792, 0.2758, 0.7574, 0.5063, 0.6384, 0.2817, 0.6159, 0.5049, 0.5988, 0.274, 0.689, 0.2815, 0.6384, 0.2817, 0.6897, 0.2067, 0.689, 0.2815, 0.6897, 0.2067, 0.7395, 0.2828, 0.6384, 0.2817, 0.5988, 0.274, 0.6897, 0.2067, 0.7792, 0.2758, 0.7395, 0.2828, 0.6897, 0.2067, 0.6846, 0.9724, 0.5911, 0.8763, 0.6853, 0.9035, 0.6846, 0.9724, 0.6853, 0.9035, 0.7799, 0.8781, 0.7799, 0.8781, 0.6853, 0.9035, 0.7356, 0.8545, 0.5911, 0.8763, 0.6359, 0.8535, 0.6853, 0.9035, 0.5911, 0.8763, 0.6205, 0.6276, 0.6359, 0.8535, 0.7356, 0.8545, 0.7553, 0.6288, 0.7799, 0.8781, 0.6884, 0.5771, 0.7553, 0.6288, 0.6879, 0.6287, 0.6884, 0.5771, 0.6879, 0.6287, 0.6205, 0.6276, 0.6205, 0.6276, 0.6879, 0.6287, 0.6359, 0.8535, 0.6879, 0.6287, 0.6866, 0.7649, 0.6359, 0.8535, 0.7553, 0.6288, 0.7356, 0.8545, 0.6879, 0.6287, 0.6879, 0.6287, 0.7356, 0.8545, 0.6866, 0.7649, 0.2092, 0.02973, 0.1733, 0.1261, 0.1239, 0.01167, 0.03999, 0.02347, 0.1239, 0.01167, 0.07026, 0.1065, 0.1239, 0.01167, 0.1178, 0.1133, 0.07026, 0.1065, 0.1239, 0.01167, 0.1733, 0.1261, 0.1178, 0.1133, 0.5342, 0.02158, 0.5142, 0.1167, 0.4547, 0.01084, 0.4547, 0.01084, 0.5142, 0.1167, 0.4546, 0.08269, 0.3739, 0.02055, 0.4547, 0.01084, 0.3873, 0.1314, 0.4547, 0.01084, 0.4546, 0.08269, 0.3873, 0.1314, 0.5142, 0.1167, 0.5443, 0.4411, 0.4546, 0.08269, 0.4546, 0.08269, 0.5443, 0.4411, 0.4475, 0.4125, 0.3873, 0.1314, 0.4546, 0.08269, 0.3453, 0.3921, 0.4546, 0.08269, 0.4475, 0.4125, 0.3453, 0.3921, 0.07026, 0.1065, 0.1178, 0.1133, 0.04785, 0.442, 0.1733, 0.1261, 0.2069, 0.3911, 0.1178, 0.1133, 0.1178, 0.1133, 0.2069, 0.3911, 0.1261, 0.5659, 0.1178, 0.1133, 0.1261, 0.5659, 0.04785, 0.442, 0.4402, 0.6449, 0.4475, 0.4125, 0.5443, 0.4411, 0.4402, 0.6449, 0.3453, 0.3921, 0.4475, 0.4125, 0.5443, 0.4411, 0.5262, 0.6409, 0.4402, 0.6449, 0.04785, 0.442, 0.1261, 0.5659, 0.05009, 0.6399, 0.3453, 0.3921, 0.4402, 0.6449, 0.3487, 0.471, 0.3527, 0.5859, 0.3487, 0.471, 0.4402, 0.6449, 0.2069, 0.3911, 0.2074, 0.4708, 0.1261, 0.5659, 0.2097, 0.5847, 0.1261, 0.5659, 0.2074, 0.4708, 0.5262, 0.6409, 0.5572, 0.849, 0.4402, 0.6449, 0.4402, 0.6449, 0.5572, 0.849, 0.4395, 0.8551, 0.3207, 0.7787, 0.3527, 0.5859, 0.4402, 0.6449, 0.4402, 0.6449, 0.4395, 0.8551, 0.3207, 0.7787, 0.1261, 0.5659, 0.138, 0.8608, 0.05009, 0.6399, 0.1261, 0.5659, 0.2097, 0.5847, 0.138, 0.8608, 0.2097, 0.5847, 0.2593, 0.7662, 0.138, 0.8608, 0.05009, 0.6399, 0.138, 0.8608, 0.008371, 0.8423, 0.3207, 0.7787, 0.4395, 0.8551, 0.2924, 0.952, 0.4395, 0.8551, 0.5572, 0.849, 0.5735, 0.9926, 0.138, 0.8608, 0.2593, 0.7662, 0.2877, 0.9376, 0.008371, 0.8423, 0.138, 0.8608, 0.008371, 0.9841, 0.2877, 0.9376, 0.145, 0.9838, 0.138, 0.8608, 0.2924, 0.952, 0.4395, 0.8551, 0.4357, 0.972, 0.008371, 0.9841, 0.138, 0.8608, 0.145, 0.9838, 0.5735, 0.9926, 0.4357, 0.972, 0.4395, 0.8551, 0.9031, 0.9102, 0.113, 0.886, 0.4876, 0.4641, 0.1531, 0.1354, 0.4876, 0.4641, 0.113, 0.886, 0.4876, 0.4641, 0.9031, 0.08529, 0.9031, 0.9102, 0.4876, 0.4641, 0.1531, 0.1354, 0.9031, 0.08529])
me_rightleg.materials.append(mat_humanbody)
me_rightleg.materials.append(mat_flesh)
me_rightleg.materials.append(mat_humanarms)
me_rightleg.materials.append(mat_humanlegs)
me_rightleg.materials.append(mat_humanhead)
me_rightleg.use_remesh_fix_poles = True
me_rightleg.use_remesh_preserve_attributes = False
me_rightleg.update()
me_leftleg = bpy.data.meshes.new('LeftLeg')
me_leftleg.from_pydata([(-0.2, -0.02, 0.72), (-0.18, -0.02, 0.54), (-0.21, -0.02, 0.37), (-0.2, -0.02, 0.1), (-0.21, -0.02, 0.03), (-0.22, -0.02, 0.01), (-0.21, -0.02, -0.01), (-0.15, -0.02, -0.01), (-0.14, -0.02, 0.01), (-0.15, -0.02, 0.11), (-0.1, -0.02, 0.32), (-0.1, -0.02, 0.39), (-0.1, -0.02, 0.49), (-0.06, -0.02, 0.65), (-0.13, 0.07, 0.72), (-0.15, 0.03, 0.47), (-0.18, 0.04, 0.04), (-0.18, 0.01, 0.11), (-0.18, 0.12, 0.03), (-0.18, 0.14, 0.01), (-0.18, 0.13, -0.01), (-0.18, -0.06, -0.01), (-0.18, -0.07, 0.03), (-0.18, -0.06, 0.08), (-0.16, -0.09, 0.34), (-0.14, -0.08, 0.54), (-0.13, -0.1, 0.72), (-0.15, -0.02, 0.03), (-0.18, -0.02, -0.01), (-0.2, 0.11, -0.01), (-0.21, 0.11, 0.01), (-0.16, 0.11, -0.01), (-0.15, 0.11, 0.01), (-0.1958, 0.0, 0.8427), (-0.03133, -0.004349, 0.7985), (-0.1188, 0.09, 0.8247), (-0.1188, -0.09, 0.8247), (-0.1188, 0.000186, 0.8488)], [], [(32, 31, 20, 19), (30, 19, 20, 29), (28, 20, 31), (28, 29, 20), (7, 28, 31), (28, 6, 29), (29, 6, 30), (31, 32, 7), (7, 32, 8), (6, 5, 30), (28, 21, 6), (28, 7, 21), (6, 21, 5), (8, 21, 7), (21, 22, 5), (21, 8, 22), (8, 27, 22), (5, 22, 4), (5, 4, 30), (27, 8, 32), (19, 18, 32), (19, 30, 18), (30, 4, 18), (18, 4, 16), (32, 18, 27), (18, 16, 27), (27, 16, 9), (4, 3, 16), (16, 3, 17), (16, 17, 9), (4, 22, 3), (22, 23, 3), (27, 9, 22), (22, 9, 23), (3, 23, 2), (23, 24, 2), (9, 10, 23), (23, 10, 24), (3, 2, 17), (9, 17, 10), (17, 15, 10), (17, 2, 15), (25, 2, 24), (25, 24, 10), (2, 25, 1), (2, 1, 15), (10, 11, 25), (12, 25, 11), (10, 15, 11), (12, 11, 15), (1, 25, 0), (25, 26, 0), (13, 25, 12), (25, 13, 26), (15, 1, 14), (15, 14, 12), (12, 14, 13), (1, 0, 14), (13, 34, 26), (26, 33, 0), (14, 34, 13), (0, 33, 14), (34, 14, 35), (34, 36, 26), (33, 35, 14), (33, 26, 36), (34, 37, 36), (33, 36, 37), (37, 34, 35), (37, 35, 33)])
me_leftleg.polygons.foreach_set('use_smooth', [True] * 70)
me_leftleg.polygons.foreach_set('material_index', [3, 3, 3, 3, 3, 3, 3, 3, 3, 3, 3, 3, 3, 3, 3, 3, 3, 3, 3, 3, 3, 3, 3, 3, 3, 3, 3, 3, 3, 3, 3, 3, 3, 3, 3, 3, 3, 3, 3, 3, 3, 3, 3, 3, 3, 3, 3, 3, 3, 3, 3, 3, 3, 3, 3, 3, 3, 3, 3, 3, 3, 3, 3, 3, 3, 3, 1, 1, 1, 1])
_uv = me_leftleg.uv_layers.new(name='UVMap')
_uv.uv.foreach_set('vector', [0.6158, 0.5048, 0.6548, 0.4895, 0.6865, 0.5112, 0.6861, 0.5544, 0.7573, 0.5063, 0.6861, 0.5544, 0.6865, 0.5112, 0.7187, 0.4902, 0.6889, 0.2815, 0.6865, 0.5112, 0.6548, 0.4895, 0.6889, 0.2815, 0.7187, 0.4902, 0.6865, 0.5112, 0.6383, 0.2817, 0.6889, 0.2815, 0.6548, 0.4895, 0.6889, 0.2815, 0.7395, 0.2827, 0.7187, 0.4902, 0.7187, 0.4902, 0.7395, 0.2827, 0.7573, 0.5063, 0.6548, 0.4895, 0.6158, 0.5048, 0.6383, 0.2817, 0.6383, 0.2817, 0.6158, 0.5048, 0.5988, 0.274, 0.7395, 0.2827, 0.7791, 0.2758, 0.7573, 0.5063, 0.6889, 0.2815, 0.6896, 0.2067, 0.7395, 0.2827, 0.6889, 0.2815, 0.6383, 0.2817, 0.6896, 0.2067, 0.7395, 0.2827, 0.6896, 0.2067, 0.7791, 0.2758, 0.5988, 0.274, 0.6896, 0.2067, 0.6383, 0.2817, 0.6846, 0.9724, 0.6852, 0.9036, 0.7799, 0.8781, 0.6846, 0.9724, 0.5911, 0.8763, 0.6852, 0.9036, 0.5911, 0.8763, 0.6358, 0.8536, 0.6852, 0.9036, 0.7799, 0.8781, 0.6852, 0.9036, 0.7356, 0.8545, 0.7799, 0.8781, 0.7356, 0.8545, 0.7553, 0.6289, 0.6358, 0.8536, 0.5911, 0.8763, 0.6204, 0.6276, 0.6883, 0.5771, 0.6878, 0.6287, 0.6204, 0.6276, 0.6883, 0.5771, 0.7553, 0.6289, 0.6878, 0.6287, 0.7553, 0.6289, 0.7356, 0.8545, 0.6878, 0.6287, 0.6878, 0.6287, 0.7356, 0.8545, 0.6866, 0.7649, 0.6204, 0.6276, 0.6878, 0.6287, 0.6358, 0.8536, 0.6878, 0.6287, 0.6866, 0.7649, 0.6358, 0.8536, 0.2091, 0.02973, 0.1238, 0.01167, 0.1732, 0.1261, 0.03992, 0.02347, 0.0702, 0.1065, 0.1238, 0.01167, 0.1238, 0.01167, 0.0702, 0.1065, 0.1178, 0.1133, 0.1238, 0.01167, 0.1178, 0.1133, 0.1732, 0.1261, 0.5342, 0.02158, 0.4547, 0.01084, 0.5142, 0.1167, 0.4547, 0.01084, 0.4546, 0.08269, 0.5142, 0.1167, 0.3739, 0.02055, 0.3873, 0.1314, 0.4547, 0.01084, 0.4547, 0.01084, 0.3873, 0.1314, 0.4546, 0.08269, 0.5142, 0.1167, 0.4546, 0.08269, 0.5443, 0.4411, 0.4546, 0.08269, 0.4475, 0.4125, 0.5443, 0.4411, 0.3873, 0.1314, 0.3453, 0.3921, 0.4546, 0.08269, 0.4546, 0.08269, 0.3453, 0.3921, 0.4475, 0.4125, 0.0702, 0.1065, 0.04779, 0.442, 0.1178, 0.1133, 0.1732, 0.1261, 0.1178, 0.1133, 0.2068, 0.3911, 0.1178, 0.1133, 0.126, 0.5659, 0.2068, 0.3911, 0.1178, 0.1133, 0.04779, 0.442, 0.126, 0.5659, 0.4402, 0.6449, 0.5443, 0.4411, 0.4475, 0.4125, 0.4402, 0.6449, 0.4475, 0.4125, 0.3453, 0.3921, 0.5443, 0.4411, 0.4402, 0.6449, 0.5262, 0.6409, 0.04779, 0.442, 0.05003, 0.6399, 0.126, 0.5659, 0.3453, 0.3921, 0.3487, 0.471, 0.4402, 0.6449, 0.3527, 0.5859, 0.4402, 0.6449, 0.3487, 0.471, 0.2068, 0.3911, 0.126, 0.5659, 0.2073, 0.4708, 0.2097, 0.5847, 0.2073, 0.4708, 0.126, 0.5659, 0.5262, 0.6409, 0.4402, 0.6449, 0.5572, 0.849, 0.4402, 0.6449, 0.4395, 0.8551, 0.5572, 0.849, 0.3207, 0.7787, 0.4402, 0.6449, 0.3527, 0.5859, 0.4402, 0.6449, 0.3207, 0.7787, 0.4395, 0.8551, 0.126, 0.5659, 0.05003, 0.6399, 0.1379, 0.8608, 0.126, 0.5659, 0.1379, 0.8608, 0.2097, 0.5847, 0.2097, 0.5847, 0.1379, 0.8608, 0.2592, 0.7662, 0.05003, 0.6399, 0.008308, 0.8423, 0.1379, 0.8608, 0.3207, 0.7787, 0.2924, 0.952, 0.4395, 0.8551, 0.4395, 0.8551, 0.5735, 0.9926, 0.5572, 0.849, 0.1379, 0.8608, 0.2876, 0.9376, 0.2592, 0.7662, 0.008308, 0.8423, 0.008308, 0.9841, 0.1379, 0.8608, 0.2876, 0.9376, 0.1379, 0.8608, 0.1449, 0.9838, 0.2924, 0.952, 0.4357, 0.9721, 0.4395, 0.8551, 0.008308, 0.9841, 0.1449, 0.9838, 0.1379, 0.8608, 0.5735, 0.9926, 0.4395, 0.8551, 0.4357, 0.9721, 0.9131, 0.0956, 0.4869, 0.5533, 0.1026, 0.1204, 0.1437, 0.8905, 0.1026, 0.1204, 0.4869, 0.5533, 0.4869, 0.5533, 0.9131, 0.0956, 0.9131, 0.942, 0.4869, 0.5533, 0.9131, 0.942, 0.1437, 0.8905])
me_leftleg.materials.append(mat_humanbody)
me_leftleg.materials.append(mat_flesh)
me_leftleg.materials.append(mat_humanarms)
me_leftleg.materials.append(mat_humanlegs)
me_leftleg.materials.append(mat_humanhead)
me_leftleg.use_remesh_fix_poles = True
me_leftleg.use_remesh_preserve_attributes = False
me_leftleg.update()
me_head = bpy.data.meshes.new('Head')
me_head.from_pydata([(0.0, 0.0, 2.0), (0.06, 0.0, 1.98), (0.08496, -0.05183, 1.88), (0.06, -0.02659, 1.78), (0.0, 0.09, 1.97), (0.0, 0.13, 1.87), (0.0, 0.152, 1.835), (0.0, 0.14, 1.82), (0.0, 0.12, 1.76), (0.0, 0.07, 1.74), (0.0, 0.13, 1.92), (0.0, -0.05, 1.763), (0.0, -0.05, 1.82), (0.0, -0.09, 1.88), (0.0, -0.07, 1.96), (0.03653, 0.04896, 1.976), (0.0762, 0.07656, 1.88), (0.02, 0.112, 1.845), (0.05698, 0.1034, 1.816), (0.02605, 0.1083, 1.769), (0.04, 0.05, 1.74), (0.05, 0.08896, 1.94), (0.0, 0.13, 1.895), (0.0, 0.01, 1.731), (-0.06, 0.0, 1.98), (-0.08496, -0.05183, 1.88), (-0.06, -0.02659, 1.78), (-0.03653, 0.04896, 1.976), (-0.0762, 0.07656, 1.88), (-0.02, 0.112, 1.845), (-0.05698, 0.1034, 1.816), (-0.02605, 0.1083, 1.769), (-0.04, 0.05, 1.74), (-0.05, 0.08896, 1.94)], [], [(12, 11, 3), (3, 2, 12), (8, 20, 9), (18, 19, 7), (20, 8, 19), (7, 19, 8), (18, 7, 17), (7, 6, 17), (6, 5, 17), (17, 16, 18), (16, 5, 21), (5, 22, 10, 21), (15, 21, 4), (4, 21, 10), (0, 15, 4), (1, 15, 0), (1, 0, 14), (13, 2, 14), (2, 1, 14), (12, 2, 13), (18, 3, 19), (20, 19, 3), (2, 3, 18), (2, 18, 16), (17, 5, 16), (2, 16, 1), (21, 1, 16), (15, 1, 21), (20, 23, 9), (11, 23, 3), (20, 3, 23), (12, 26, 11), (26, 12, 25), (8, 9, 32), (30, 7, 31), (32, 31, 8), (7, 8, 31), (30, 29, 7), (7, 29, 6), (6, 29, 5), (29, 30, 28), (28, 33, 5), (5, 33, 10, 22), (27, 4, 33), (4, 10, 33), (0, 4, 27), (24, 0, 27), (24, 14, 0), (13, 14, 25), (25, 14, 24), (12, 13, 25), (30, 31, 26), (32, 26, 31), (25, 30, 26), (25, 28, 30), (29, 28, 5), (25, 24, 28), (33, 28, 24), (27, 33, 24), (32, 9, 23), (11, 26, 23), (32, 23, 26)])
me_head.polygons.foreach_set('use_smooth', [True] * 62)
me_head.polygons.foreach_set('material_index', [4, 4, 4, 4, 4, 4, 4, 4, 4, 4, 4, 4, 4, 4, 4, 4, 4, 4, 4, 4, 4, 4, 4, 4, 4, 4, 4, 4, 1, 1, 1, 4, 4, 4, 4, 4, 4, 4, 4, 4, 4, 4, 4, 4, 4, 4, 4, 4, 4, 4, 4, 4, 4, 4, 4, 4, 4, 4, 4, 1, 1, 1])
_uv = me_head.uv_layers.new(name='UVMap')
_uv.uv.foreach_set('vector', [0.01374, 0.5671, 0.01063, 0.3672, 0.1612, 0.4216, 0.1612, 0.4216, 0.188, 0.7007, 0.01374, 0.5671, 0.5006, 0.4172, 0.3954, 0.3677, 0.5005, 0.3715, 0.3873, 0.5302, 0.4468, 0.4252, 0.5007, 0.5468, 0.3954, 0.3677, 0.5006, 0.4172, 0.4468, 0.4252, 0.5007, 0.5468, 0.4468, 0.4252, 0.5006, 0.4172, 0.3873, 0.5302, 0.5007, 0.5468, 0.4485, 0.592, 0.5007, 0.5468, 0.5007, 0.5769, 0.4485, 0.592, 0.5007, 0.5769, 0.5008, 0.6318, 0.4485, 0.592, 0.4485, 0.592, 0.35, 0.677, 0.3873, 0.5302, 0.35, 0.677, 0.5008, 0.6318, 0.4194, 0.7726, 0.5008, 0.6318, 0.5003, 0.6829, 0.4986, 0.7238, 0.4194, 0.7726, 0.3854, 0.8653, 0.4194, 0.7726, 0.4998, 0.8327, 0.4998, 0.8327, 0.4194, 0.7726, 0.4986, 0.7238, 0.5007, 0.9826, 0.3854, 0.8653, 0.4998, 0.8327, 0.2649, 0.9161, 0.3854, 0.8653, 0.5007, 0.9826, 0.2649, 0.9161, 0.5007, 0.9826, 0.1763, 0.974, 0.03301, 0.8275, 0.188, 0.7007, 0.1763, 0.974, 0.188, 0.7007, 0.2649, 0.9161, 0.1763, 0.974, 0.01374, 0.5671, 0.188, 0.7007, 0.03301, 0.8275, 0.3873, 0.5302, 0.1612, 0.4216, 0.4468, 0.4252, 0.3954, 0.3677, 0.4468, 0.4252, 0.1612, 0.4216, 0.188, 0.7007, 0.1612, 0.4216, 0.3873, 0.5302, 0.188, 0.7007, 0.3873, 0.5302, 0.35, 0.677, 0.4485, 0.592, 0.5008, 0.6318, 0.35, 0.677, 0.188, 0.7007, 0.35, 0.677, 0.2649, 0.9161, 0.4194, 0.7726, 0.2649, 0.9161, 0.35, 0.677, 0.3854, 0.8653, 0.2649, 0.9161, 0.4194, 0.7726, 0.1634, 0.363, 0.4788, 0.5786, 0.08505, 0.6755, 0.9179, 0.4707, 0.4788, 0.5786, 0.6983, 0.0511, 0.1634, 0.363, 0.6983, 0.0511, 0.4788, 0.5786, 0.9864, 0.5667, 0.8393, 0.4216, 0.9894, 0.3672, 0.8393, 0.4216, 0.9864, 0.5667, 0.8126, 0.7002, 0.5006, 0.4172, 0.5005, 0.3715, 0.6056, 0.3678, 0.6138, 0.5301, 0.5007, 0.5468, 0.5544, 0.4252, 0.6056, 0.3678, 0.5544, 0.4252, 0.5006, 0.4172, 0.5007, 0.5468, 0.5006, 0.4172, 0.5544, 0.4252, 0.6138, 0.5301, 0.5529, 0.5918, 0.5007, 0.5468, 0.5007, 0.5468, 0.5529, 0.5918, 0.5007, 0.5769, 0.5007, 0.5769, 0.5529, 0.5918, 0.5008, 0.6318, 0.5529, 0.5918, 0.6138, 0.5301, 0.6507, 0.6761, 0.6507, 0.6761, 0.5809, 0.7711, 0.5008, 0.6318, 0.5008, 0.6318, 0.5809, 0.7711, 0.4986, 0.7238, 0.5003, 0.6829, 0.6152, 0.8648, 0.4998, 0.8327, 0.5809, 0.7711, 0.4998, 0.8327, 0.4986, 0.7238, 0.5809, 0.7711, 0.5007, 0.9826, 0.4998, 0.8327, 0.6152, 0.8648, 0.736, 0.9157, 0.5007, 0.9826, 0.6152, 0.8648, 0.736, 0.9157, 0.8248, 0.973, 0.5007, 0.9826, 0.9674, 0.8266, 0.8248, 0.973, 0.8126, 0.7002, 0.8126, 0.7002, 0.8248, 0.973, 0.736, 0.9157, 0.9864, 0.5667, 0.9674, 0.8266, 0.8126, 0.7002, 0.6138, 0.5301, 0.5544, 0.4252, 0.8393, 0.4216, 0.6056, 0.3678, 0.8393, 0.4216, 0.5544, 0.4252, 0.8126, 0.7002, 0.6138, 0.5301, 0.8393, 0.4216, 0.8126, 0.7002, 0.6507, 0.6761, 0.6138, 0.5301, 0.5529, 0.5918, 0.6507, 0.6761, 0.5008, 0.6318, 0.8126, 0.7002, 0.736, 0.9157, 0.6507, 0.6761, 0.5809, 0.7711, 0.6507, 0.6761, 0.736, 0.9157, 0.6152, 0.8648, 0.5809, 0.7711, 0.736, 0.9157, 0.2994, 0.916, 0.08505, 0.6755, 0.4788, 0.5786, 0.9179, 0.4707, 0.9179, 0.9443, 0.4788, 0.5786, 0.2994, 0.916, 0.4788, 0.5786, 0.9179, 0.9443])
me_head.materials.append(mat_humanbody)
me_head.materials.append(mat_flesh)
me_head.materials.append(mat_humanarms)
me_head.materials.append(mat_humanlegs)
me_head.materials.append(mat_humanhead)
me_head.use_remesh_fix_poles = True
me_head.use_remesh_preserve_attributes = False
me_head.update()
me_cube = bpy.data.meshes.new('Cube')
me_cube.from_pydata([(-0.006904, -0.09423, -0.01357), (-0.008193, -0.09423, 0.012), (-0.006904, 0.05349, -0.01357), (-0.008193, 0.05349, 0.012), (0.006904, -0.09423, -0.01357), (0.008193, -0.09423, 0.012), (0.006904, 0.05349, -0.01357), (0.008193, 0.05349, 0.012), (-0.006904, -0.1083, -0.0007858), (0.006904, -0.1083, -0.0007858), (-0.009743, 0.102, 0.04762), (0.009743, 0.102, 0.04762), (-0.009743, 0.1302, 0.04762), (0.009743, 0.1302, 0.04762), (-0.006658, 0.1404, 0.03711), (0.006658, 0.1404, 0.03711), (-0.009743, 0.1404, -0.01357), (-0.006658, 0.1404, 0.02004), (0.009743, 0.1404, -0.01357), (0.006658, 0.1404, 0.02004), (-0.006658, 0.1576, 0.03711), (0.006658, 0.1576, 0.03711), (-0.006658, 0.1687, 0.0255), (0.006658, 0.1687, 0.0255), (-0.006658, 0.1687, 0.0004627), (0.006658, 0.1687, 0.0004627), (-0.006658, 0.1623, -0.01357), (0.006658, 0.1623, -0.01357), (-0.006658, 0.1526, -0.01357), (0.006658, 0.1526, -0.01357), (-0.006658, 0.1526, 0.02004), (0.006658, 0.1526, 0.02004), (-0.01394, 0.1404, -0.01357), (-0.01394, 0.1404, 0.02004), (0.01394, 0.1404, -0.01357), (0.01394, 0.1404, 0.02004), (-0.01394, 0.1453, -0.01357), (-0.01394, 0.1453, 0.02004), (0.01394, 0.1453, -0.01357), (0.01394, 0.1453, 0.02004), (-0.009743, 0.1453, -0.01357), (-0.006658, 0.1453, 0.02004), (0.009743, 0.1453, -0.01357), (0.006658, 0.1453, 0.02004), (-0.01282, 0.1043, 0.04425), (-0.01282, 0.06564, 0.01678), (0.01282, 0.06564, 0.01678), (0.01282, 0.1043, 0.04425), (-0.01282, 0.1268, 0.04425), (0.01282, 0.1268, 0.04425), (-0.01282, 0.1349, 0.03614), (0.01282, 0.1349, 0.03614), (-0.01282, 0.1349, 0.02298), (0.01282, 0.1349, 0.02298), (-0.006052, 0.08693, 0.03542), (0.006052, 0.08693, 0.03542), (-0.006052, 0.03837, 0.03542), (0.006052, 0.03837, 0.03542), (-0.006052, 0.08693, 0.02086), (0.006052, 0.08693, 0.02086), (-0.006052, 0.03837, 0.02086), (0.006052, 0.03837, 0.02086), (-0.006052, 0.03062, 0.02814), (0.006052, 0.03062, 0.02814)], [], [(0, 1, 3, 2), (2, 3, 17, 16), (6, 7, 5, 4), (4, 9, 8, 0), (2, 6, 4, 0), (7, 3, 1, 5), (3, 7, 11, 10), (8, 9, 5, 1), (4, 5, 9), (1, 0, 8), (10, 11, 13, 12), (12, 13, 15, 14), (3, 10, 44, 45), (7, 6, 18, 19), (17, 3, 45, 52), (10, 12, 48, 44), (12, 14, 50, 48), (19, 15, 51, 53), (7, 19, 53, 46), (14, 15, 21, 20), (20, 21, 23, 22), (22, 23, 25, 24), (24, 25, 27, 26), (26, 27, 29, 28), (28, 29, 31, 30), (19, 18, 34, 35), (16, 17, 33, 32), (32, 33, 37, 36), (35, 34, 38, 39), (36, 37, 41, 40), (6, 2, 16, 18), (32, 36, 16), (34, 18, 38), (38, 18, 42), (36, 40, 16), (33, 17, 37), (35, 39, 19), (40, 41, 43, 42), (42, 43, 39, 38), (18, 16, 40), (42, 18, 40), (39, 43, 19), (37, 17, 41), (31, 43, 41, 30), (19, 43, 21, 15), (17, 14, 20, 41), (20, 22, 30, 41), (21, 43, 31, 23), (26, 28, 24), (27, 25, 29), (29, 25, 31), (28, 30, 24), (24, 30, 22), (25, 23, 31), (45, 44, 52), (52, 48, 50), (52, 44, 48), (46, 53, 47), (49, 47, 53), (51, 49, 53), (15, 13, 49, 51), (13, 11, 47, 49), (14, 17, 52, 50), (11, 7, 46, 47), (55, 54, 56, 57), (56, 60, 62), (55, 57, 61, 59), (61, 60, 58, 59), (56, 62, 63, 57), (63, 62, 60, 61), (61, 57, 63), (60, 56, 54, 58)])
_uv = me_cube.uv_layers.new(name='UVMap')
_uv.uv.foreach_set('vector', [0.375, 0.0, 0.625, 0.0, 0.625, 0.25, 0.375, 0.25, 0.375, 0.25, 0.625, 0.25, 0.625, 0.25, 0.375, 0.25, 0.375, 0.5, 0.625, 0.5, 0.625, 0.75, 0.375, 0.75, 0.375, 0.75, 0.5, 0.75, 0.5, 1.0, 0.375, 1.0, 0.125, 0.5, 0.375, 0.5, 0.375, 0.75, 0.125, 0.75, 0.625, 0.5, 0.875, 0.5, 0.875, 0.75, 0.625, 0.75, 0.625, 0.25, 0.625, 0.5, 0.625, 0.5, 0.625, 0.25, 0.5, 1.0, 0.5, 0.75, 0.625, 0.75, 0.625, 1.0, 0.375, 0.75, 0.625, 0.75, 0.5, 0.75, 0.625, 0.0, 0.375, 0.0, 0.5, 0.0, 0.625, 0.25, 0.625, 0.5, 0.625, 0.5, 0.625, 0.25, 0.625, 0.25, 0.625, 0.5, 0.625, 0.5, 0.625, 0.25, 0.625, 0.25, 0.625, 0.25, 0.625, 0.25, 0.625, 0.25, 0.625, 0.5, 0.375, 0.5, 0.375, 0.5, 0.625, 0.5, 0.625, 0.25, 0.625, 0.25, 0.625, 0.25, 0.625, 0.25, 0.625, 0.25, 0.625, 0.25, 0.625, 0.25, 0.625, 0.25, 0.625, 0.25, 0.625, 0.25, 0.625, 0.25, 0.625, 0.25, 0.625, 0.5, 0.625, 0.5, 0.625, 0.5, 0.625, 0.5, 0.625, 0.5, 0.625, 0.5, 0.625, 0.5, 0.625, 0.5, 0.625, 0.25, 0.625, 0.5, 0.625, 0.5, 0.625, 0.25, 0.625, 0.25, 0.625, 0.5, 0.625, 0.5, 0.625, 0.25, 0.625, 0.25, 0.625, 0.5, 0.625, 0.5, 0.625, 0.25, 0.625, 0.25, 0.625, 0.5, 0.625, 0.5, 0.625, 0.25, 0.625, 0.25, 0.625, 0.5, 0.625, 0.5, 0.625, 0.25, 0.625, 0.25, 0.625, 0.5, 0.625, 0.5, 0.625, 0.25, 0.6144, 0.5872, 0.6682, 0.0, 0.7416, 0.0, 0.7416, 0.5872, 0.5605, 1.583e-08, 0.6144, 0.5872, 0.4871, 0.5872, 0.4871, 0.0, 0.8277, 1.583e-08, 0.8277, 0.5872, 0.7416, 0.5872, 0.7416, 0.0, 0.8277, 0.5872, 0.8277, 0.0, 0.9139, 1.583e-08, 0.9139, 0.5872, 0.0, 0.5872, 0.0, 5.89e-06, 0.1273, 6.605e-06, 0.07336, 0.5872, 0.375, 0.5, 0.375, 0.25, 0.375, 0.25, 0.375, 0.5, 0.9139, 0.0, 1.0, 0.0, 0.9139, 0.07336, 0.9139, 0.4871, 0.9139, 0.4137, 1.0, 0.4871, 1.0, 0.4871, 0.9139, 0.4137, 1.0, 0.4137, 1.0, 0.0, 1.0, 0.07336, 0.9139, 0.07336, 0.6144, 0.7145, 0.6144, 0.5872, 0.7005, 0.7145, 0.5282, 0.5872, 0.6144, 0.5872, 0.5282, 0.7144, 0.07336, 0.5872, 0.1273, 6.605e-06, 0.3599, 5.141e-06, 0.4137, 0.5872, 0.4137, 0.5872, 0.3599, 5.141e-06, 0.4871, 0.0, 0.4871, 0.5872, 0.9139, 0.4137, 0.9139, 0.07336, 1.0, 0.07336, 1.0, 0.4137, 0.9139, 0.4137, 1.0, 0.07336, 0.6144, 0.5872, 0.6144, 0.7144, 0.5282, 0.7144, 0.7005, 0.7145, 0.6144, 0.5872, 0.7005, 0.5872, 0.625, 0.5, 0.625, 0.4375, 0.625, 0.375, 0.625, 0.25, 0.625, 0.5, 0.625, 0.4375, 0.625, 0.5, 0.625, 0.5, 0.625, 0.25, 0.625, 0.25, 0.625, 0.25, 0.625, 0.375, 0.625, 0.25, 0.625, 0.25, 0.625, 0.25, 0.625, 0.375, 0.625, 0.5, 0.625, 0.4375, 0.625, 0.5, 0.625, 0.5, 0.625, 0.25, 0.625, 0.25, 0.625, 0.25, 0.625, 0.5, 0.625, 0.5, 0.625, 0.5, 0.625, 0.5, 0.625, 0.5, 0.625, 0.5, 0.625, 0.25, 0.625, 0.25, 0.625, 0.25, 0.625, 0.25, 0.625, 0.25, 0.625, 0.25, 0.625, 0.5, 0.625, 0.5, 0.625, 0.5, 0.625, 0.25, 0.625, 0.25, 0.625, 0.25, 0.625, 0.25, 0.625, 0.25, 0.625, 0.25, 0.625, 0.25, 0.625, 0.25, 0.625, 0.25, 0.625, 0.5, 0.625, 0.5, 0.625, 0.5, 0.625, 0.5, 0.625, 0.5, 0.625, 0.5, 0.625, 0.5, 0.625, 0.5, 0.625, 0.5, 0.625, 0.5, 0.625, 0.5, 0.625, 0.5, 0.625, 0.5, 0.625, 0.5, 0.625, 0.5, 0.625, 0.5, 0.625, 0.5, 0.625, 0.25, 0.625, 0.25, 0.625, 0.25, 0.625, 0.25, 0.625, 0.5, 0.625, 0.5, 0.625, 0.5, 0.625, 0.5, 0.625, 0.5, 0.625, 0.25, 0.625, 0.25, 0.625, 0.5, 0.625, 0.25, 0.625, 0.25, 0.625, 0.25, 0.625, 0.5, 0.625, 0.5, 0.625, 0.5, 0.625, 0.5, 0.625, 0.5, 0.625, 0.25, 0.625, 0.25, 0.625, 0.5, 0.625, 0.25, 0.625, 0.25, 0.625, 0.5, 0.625, 0.5, 0.625, 0.5, 0.625, 0.25, 0.625, 0.25, 0.625, 0.5, 0.625, 0.5, 0.625, 0.5, 0.625, 0.5, 0.625, 0.25, 0.625, 0.25, 0.625, 0.25, 0.625, 0.25])
me_cube.use_remesh_fix_poles = True
me_cube.use_remesh_preserve_attributes = False
me_cube.update()

# ---- objects
ob_camera = bpy.data.objects.new('Camera', cam_camera)
ob_torso = bpy.data.objects.new('Torso', me_torso)
ob_rightarm = bpy.data.objects.new('RightArm', me_rightarm)
ob_leftarm = bpy.data.objects.new('LeftArm', me_leftarm)
ob_rightleg = bpy.data.objects.new('RightLeg', me_rightleg)
ob_leftleg = bpy.data.objects.new('LeftLeg', me_leftleg)
ob_head = bpy.data.objects.new('Head', me_head)
ob_cube = bpy.data.objects.new('Cube', me_cube)

# ---- transforms, parenting, visibility, modifiers, constraints
ob_camera.location = (7.359, -6.926, 4.958)
ob_camera.rotation_euler = (1.109, 0.0, 0.8149)
ob_camera.lock_rotations_4d = False
ob_camera.empty_display_type = 'ARROWS'
ob_camera.color = (0.0, 0.0, 0.0, 0.0)
ob_camera.display_type = 'WIRE'
ob_camera.lineart.crease_threshold = 0.0
ob_torso.location = (0.0, 0.0, 0.0)
_vg = ob_torso.vertex_groups.new(name='ThighRight')
for _i, _w in zip([5, 6, 7, 8, 15, 16, 17, 18, 24, 32, 33, 34, 35, 40, 49, 50, 52, 62], [0.04064, 0.7872, 0.9346, 0.4957, 0.3354, 0.9018, 0.1086, 0.004293, 0.9006, 1.0, 1.0, 1.0, 1.0, 0.975, 0.02739, 0.06295, 0.05045, 0.006754]): _vg.add([_i], _w, 'REPLACE')
_vg = ob_torso.vertex_groups.new(name='LowerLegRight')
_vg = ob_torso.vertex_groups.new(name='ThighLeft')
for _i, _w in zip([6, 7, 8, 15, 17, 18, 24, 34, 48, 49, 50, 51, 52, 60, 61, 62, 63, 67], [0.02739, 0.06295, 0.4957, 0.3354, 0.1086, 0.004293, 0.05045, 0.006754, 0.04064, 0.7872, 0.9346, 0.9048, 0.8998, 1.0, 1.0, 1.0, 1.0, 0.9812]): _vg.add([_i], _w, 'REPLACE')
_vg = ob_torso.vertex_groups.new(name='LowerLegLeft')
_vg = ob_torso.vertex_groups.new(name='WaistBone')
for _i, _w in zip([4, 5, 6, 13, 14, 15, 16, 17, 18, 19, 20, 24, 32, 34, 35, 37, 47, 48, 49, 51, 52, 60, 62, 63, 65], [0.05169, 0.8992, 0.1695, 0.0875, 0.9123, 0.3279, 0.08208, 0.7812, 0.9352, 0.9152, 0.08302, 0.05068, 0.03335, 0.002409, 0.0425, 0.004045, 0.05169, 0.8992, 0.1695, 0.08208, 0.05068, 0.03335, 0.002409, 0.0425, 0.004045]): _vg.add([_i], _w, 'REPLACE')
_vg = ob_torso.vertex_groups.new(name='ChestBone')
for _i, _w in zip([1, 2, 4, 9, 10, 11, 12, 13, 14, 19, 20, 21, 22, 23, 25, 26, 28, 29, 31, 37, 38, 39, 44, 45, 47, 53, 54, 56, 57, 59, 65, 66], [0.07282, 0.9707, 0.1371, 0.03451, 0.25, 1.0, 1.0, 0.9996, 0.02954, 0.05756, 1.0, 0.9997, 0.2345, 0.0, 0.951, 0.01621, 1.0, 0.06898, 0.01712, 0.6978, 0.02544, 2.187e-07, 0.07282, 0.9893, 0.1371, 0.8601, 0.01621, 1.0, 0.06898, 0.01712, 0.6977, 0.03343]): _vg.add([_i], _w, 'REPLACE')
_vg = ob_torso.vertex_groups.new(name='UpperArmRight')
for _i, _w in zip([0, 1, 2, 3, 4, 5, 9, 10, 11, 12, 13, 19, 20, 21, 22, 23, 25, 26, 27, 28, 29, 30, 31, 36, 37, 38, 39, 41, 42, 43, 44, 47, 56, 59, 65, 66], [0.0, 3.603e-10, 5.674e-05, 0.9797, 1.0, 0.02402, 0.0, 3.284e-05, 0.0001318, 2.42e-06, 1.527e-05, 0.0, 5.69e-05, 0.0001645, 6.477e-12, 0.0, 0.006911, 0.9494, 0.9883, 0.0002552, 0.8995, 1.0, 0.0, 0.9999, 0.2427, 1.16e-09, 0.0, 0.9999, 0.0, 0.0, 0.0, 0.0, 0.0, 0.0, 0.0, 0.0]): _vg.add([_i], _w, 'REPLACE')
_vg = ob_torso.vertex_groups.new(name='LowerArmRight')
_vg = ob_torso.vertex_groups.new(name='HandRight')
_vg = ob_torso.vertex_groups.new(name='ThumbRight')
_vg = ob_torso.vertex_groups.new(name='HeadBone')
for _i, _w in zip([0, 1, 2, 9, 10, 11, 12, 21, 22, 23, 25, 28, 31, 38, 39, 42, 43, 44, 45, 53, 54, 56, 59, 66], [1.0, 0.823, 0.01321, 1.0, 0.7113, 0.0006734, 0.01473, 0.0003663, 0.5026, 1.0, 0.0006359, 0.07887, 1.0, 0.9385, 0.9302, 1.0, 1.0, 0.823, 4.652e-05, 0.00108, 0.0, 0.01325, 1.0, 0.9289]): _vg.add([_i], _w, 'REPLACE')
_vg = ob_torso.vertex_groups.new(name='UpperArmLeft')
for _i, _w in zip([10, 11, 12, 13, 14, 15, 18, 19, 20, 21, 22, 23, 38, 39, 43, 44, 45, 46, 47, 48, 53, 54, 55, 56, 57, 58, 64, 65, 66, 68], [0.007149, 1.417e-05, 0.0, 8.28e-06, 0.0, 0.0, 0.0, 0.0, 8.184e-05, 1.218e-05, 1.941e-06, 0.0, 0.0, 0.0, 0.0, 4.543e-05, 0.0001922, 0.9973, 1.0, 0.02402, 0.002649, 0.9488, 1.0, 0.008244, 0.8995, 1.0, 1.0, 0.2427, 4.703e-05, 0.9999]): _vg.add([_i], _w, 'REPLACE')
_vg = ob_torso.vertex_groups.new(name='LowerArmLeft')
_vg = ob_torso.vertex_groups.new(name='HandLeft')
_vg = ob_torso.vertex_groups.new(name='ThumbLeft')
_m = ob_torso.modifiers.new('Armature', 'ARMATURE')
ob_rightarm.location = (0.0, 0.0, 0.0)
_vg = ob_rightarm.vertex_groups.new(name='ThighRight')
_vg = ob_rightarm.vertex_groups.new(name='LowerLegRight')
_vg = ob_rightarm.vertex_groups.new(name='ThighLeft')
_vg = ob_rightarm.vertex_groups.new(name='LowerLegLeft')
_vg = ob_rightarm.vertex_groups.new(name='WaistBone')
_vg = ob_rightarm.vertex_groups.new(name='ChestBone')
_vg = ob_rightarm.vertex_groups.new(name='UpperArmRight')
for _i, _w in zip([0, 14, 15, 16, 17, 18, 19, 27, 28, 36, 37], [0.992, 0.0364, 0.2133, 0.9855, 0.999, 0.9985, 0.9388, 0.9981, 0.9292, 0.9995, 0.9989]): _vg.add([_i], _w, 'REPLACE')
_vg = ob_rightarm.vertex_groups.new(name='LowerArmRight')
for _i, _w in zip([1, 2, 12, 13, 14, 15, 19, 20, 21, 24, 28, 29, 30], [0.9907, 0.04244, 0.01601, 0.9531, 0.9546, 0.7865, 0.06157, 0.9808, 0.06438, 0.08658, 0.07121, 0.9813, 0.06641]): _vg.add([_i], _w, 'REPLACE')
_vg = ob_rightarm.vertex_groups.new(name='HandRight')
for _i, _w in zip([2, 3, 4, 5, 6, 7, 21, 22, 23, 30, 31, 32], [0.9353, 0.9983, 0.9983, 0.9997, 0.9996, 0.02971, 0.817, 0.9816, 0.997, 0.8225, 0.9821, 0.997]): _vg.add([_i], _w, 'REPLACE')
_vg = ob_rightarm.vertex_groups.new(name='ThumbRight')
for _i, _w in zip([7, 8, 9, 10, 11, 12, 13, 21, 24, 25, 26, 30, 33, 34, 35], [0.9613, 0.9942, 0.9998, 1.0, 0.9989, 0.9659, 0.04094, 0.1192, 0.9067, 0.9899, 0.9997, 0.1116, 0.972, 0.997, 0.9999]): _vg.add([_i], _w, 'REPLACE')
_vg = ob_rightarm.vertex_groups.new(name='HeadBone')
_vg = ob_rightarm.vertex_groups.new(name='UpperArmLeft')
_vg = ob_rightarm.vertex_groups.new(name='LowerArmLeft')
_vg = ob_rightarm.vertex_groups.new(name='HandLeft')
_vg = ob_rightarm.vertex_groups.new(name='ThumbLeft')
_m = ob_rightarm.modifiers.new('Armature', 'ARMATURE')
ob_leftarm.location = (0.0, 0.0, 0.0)
_vg = ob_leftarm.vertex_groups.new(name='ThighRight')
_vg = ob_leftarm.vertex_groups.new(name='LowerLegRight')
_vg = ob_leftarm.vertex_groups.new(name='ThighLeft')
_vg = ob_leftarm.vertex_groups.new(name='LowerLegLeft')
_vg = ob_leftarm.vertex_groups.new(name='WaistBone')
_vg = ob_leftarm.vertex_groups.new(name='ChestBone')
_vg = ob_leftarm.vertex_groups.new(name='UpperArmRight')
_vg = ob_leftarm.vertex_groups.new(name='LowerArmRight')
_vg = ob_leftarm.vertex_groups.new(name='HandRight')
_vg = ob_leftarm.vertex_groups.new(name='ThumbRight')
_vg = ob_leftarm.vertex_groups.new(name='HeadBone')
_vg = ob_leftarm.vertex_groups.new(name='UpperArmLeft')
for _i, _w in zip([0, 14, 15, 16, 17, 18, 19, 27, 28, 36, 37], [0.992, 0.0364, 0.2133, 0.9855, 0.999, 0.9985, 0.9388, 0.9981, 0.9292, 0.9995, 0.9989]): _vg.add([_i], _w, 'REPLACE')
_vg = ob_leftarm.vertex_groups.new(name='LowerArmLeft')
for _i, _w in zip([1, 2, 12, 13, 14, 15, 19, 20, 21, 24, 28, 29, 30], [0.9907, 0.04244, 0.01601, 0.9531, 0.9546, 0.7865, 0.06157, 0.9808, 0.06438, 0.08658, 0.07121, 0.9813, 0.06641]): _vg.add([_i], _w, 'REPLACE')
_vg = ob_leftarm.vertex_groups.new(name='HandLeft')
for _i, _w in zip([2, 3, 4, 5, 6, 7, 21, 22, 23, 30, 31, 32], [0.9353, 0.9983, 0.9983, 0.9997, 0.9996, 0.02971, 0.817, 0.9816, 0.997, 0.8225, 0.9821, 0.997]): _vg.add([_i], _w, 'REPLACE')
_vg = ob_leftarm.vertex_groups.new(name='ThumbLeft')
for _i, _w in zip([7, 8, 9, 10, 11, 12, 13, 21, 24, 25, 26, 30, 33, 34, 35], [0.9613, 0.9942, 0.9998, 1.0, 0.9989, 0.9659, 0.04094, 0.1192, 0.9067, 0.9899, 0.9997, 0.1116, 0.972, 0.997, 0.9999]): _vg.add([_i], _w, 'REPLACE')
_m = ob_leftarm.modifiers.new('Armature', 'ARMATURE')
ob_rightleg.location = (0.0, 0.0, 0.0)
_vg = ob_rightleg.vertex_groups.new(name='ThighRight')
for _i, _w in zip([0, 1, 11, 12, 13, 14, 15, 25, 26, 33, 34, 35, 36, 37], [0.9969, 0.931, 0.07794, 0.09401, 0.985, 1.015, 0.0711, 0.9066, 0.9949, 1.0, 1.0, 1.004, 0.9989, 1.001]): _vg.add([_i], _w, 'REPLACE')
_vg = ob_rightleg.vertex_groups.new(name='LowerLegRight')
for _i, _w in zip([1, 2, 3, 4, 5, 6, 7, 8, 9, 10, 11, 12, 15, 16, 17, 18, 19, 20, 21, 22, 23, 24, 25, 27, 28, 29, 30, 31, 32], [0.06899, 0.9857, 1.0, 1.0, 1.0, 1.0, 1.0, 1.0, 1.0, 1.016, 0.9221, 0.906, 0.9289, 1.0, 1.001, 1.0, 1.0, 1.0, 1.0, 1.0, 0.9999, 0.9839, 0.09342, 1.0, 1.0, 1.0, 1.0, 1.0, 1.0]): _vg.add([_i], _w, 'REPLACE')
_vg = ob_rightleg.vertex_groups.new(name='ThighLeft')
_vg = ob_rightleg.vertex_groups.new(name='LowerLegLeft')
_vg = ob_rightleg.vertex_groups.new(name='WaistBone')
_vg = ob_rightleg.vertex_groups.new(name='ChestBone')
_vg = ob_rightleg.vertex_groups.new(name='UpperArmRight')
_vg = ob_rightleg.vertex_groups.new(name='LowerArmRight')
_vg = ob_rightleg.vertex_groups.new(name='HandRight')
_vg = ob_rightleg.vertex_groups.new(name='ThumbRight')
_vg = ob_rightleg.vertex_groups.new(name='HeadBone')
_vg = ob_rightleg.vertex_groups.new(name='UpperArmLeft')
_vg = ob_rightleg.vertex_groups.new(name='LowerArmLeft')
_vg = ob_rightleg.vertex_groups.new(name='HandLeft')
_vg = ob_rightleg.vertex_groups.new(name='ThumbLeft')
_m = ob_rightleg.modifiers.new('Armature', 'ARMATURE')
ob_leftleg.location = (0.0, 0.0, 0.0)
_vg = ob_leftleg.vertex_groups.new(name='ThighRight')
_vg = ob_leftleg.vertex_groups.new(name='LowerLegRight')
_vg = ob_leftleg.vertex_groups.new(name='ThighLeft')
for _i, _w in zip([0, 1, 11, 12, 13, 14, 15, 25, 26, 33, 34, 35, 36, 37], [0.9969, 0.931, 0.07794, 0.09401, 0.985, 1.015, 0.0711, 0.9066, 0.9949, 1.0, 1.0, 1.004, 0.9989, 1.001]): _vg.add([_i], _w, 'REPLACE')
_vg = ob_leftleg.vertex_groups.new(name='LowerLegLeft')
for _i, _w in zip([1, 2, 3, 4, 5, 6, 7, 8, 9, 10, 11, 12, 15, 16, 17, 18, 19, 20, 21, 22, 23, 24, 25, 27, 28, 29, 30, 31, 32], [0.06899, 0.9857, 1.0, 1.0, 1.0, 1.0, 1.0, 1.0, 1.0, 1.016, 0.9221, 0.906, 0.9289, 1.0, 1.001, 1.0, 1.0, 1.0, 1.0, 1.0, 0.9999, 0.9839, 0.09342, 1.0, 1.0, 1.0, 1.0, 1.0, 1.0]): _vg.add([_i], _w, 'REPLACE')
_vg = ob_leftleg.vertex_groups.new(name='WaistBone')
_vg = ob_leftleg.vertex_groups.new(name='ChestBone')
_vg = ob_leftleg.vertex_groups.new(name='UpperArmRight')
_vg = ob_leftleg.vertex_groups.new(name='LowerArmRight')
_vg = ob_leftleg.vertex_groups.new(name='HandRight')
_vg = ob_leftleg.vertex_groups.new(name='ThumbRight')
_vg = ob_leftleg.vertex_groups.new(name='HeadBone')
_vg = ob_leftleg.vertex_groups.new(name='UpperArmLeft')
_vg = ob_leftleg.vertex_groups.new(name='LowerArmLeft')
_vg = ob_leftleg.vertex_groups.new(name='HandLeft')
_vg = ob_leftleg.vertex_groups.new(name='ThumbLeft')
_m = ob_leftleg.modifiers.new('Armature', 'ARMATURE')
ob_head.location = (0.0, 0.0, 0.0)
_vg = ob_head.vertex_groups.new(name='ThighRight')
_vg = ob_head.vertex_groups.new(name='LowerLegRight')
_vg = ob_head.vertex_groups.new(name='ThighLeft')
_vg = ob_head.vertex_groups.new(name='LowerLegLeft')
_vg = ob_head.vertex_groups.new(name='WaistBone')
_vg = ob_head.vertex_groups.new(name='ChestBone')
_vg = ob_head.vertex_groups.new(name='UpperArmRight')
_vg = ob_head.vertex_groups.new(name='LowerArmRight')
_vg = ob_head.vertex_groups.new(name='HandRight')
_vg = ob_head.vertex_groups.new(name='ThumbRight')
_vg = ob_head.vertex_groups.new(name='HeadBone')
_vg.add([0, 1, 2, 3, 4, 5, 6, 7, 8, 9, 10, 11, 12, 13, 14, 15, 16, 17, 18, 19, 20, 21, 22, 23, 24, 25, 26, 27, 28, 29, 30, 31, 32, 33], 1.0, 'REPLACE')
_vg = ob_head.vertex_groups.new(name='UpperArmLeft')
_vg = ob_head.vertex_groups.new(name='LowerArmLeft')
_vg = ob_head.vertex_groups.new(name='HandLeft')
_vg = ob_head.vertex_groups.new(name='ThumbLeft')
_m = ob_head.modifiers.new('Armature', 'ARMATURE')
ob_cube.location = (0.3274, 0.0, 0.9)

# ---- collection membership
col_collection.objects.link(ob_camera)
col_collection.objects.link(ob_torso)
col_collection.objects.link(ob_rightarm)
col_collection.objects.link(ob_leftarm)
col_collection.objects.link(ob_rightleg)
col_collection.objects.link(ob_leftleg)
col_collection.objects.link(ob_head)
col_collection.objects.link(ob_cube)

# ---- scene / render settings (as saved in the file)
scene.camera = ob_camera
scene.frame_start = 1; scene.frame_end = 250; scene.frame_set(1)
scene.render.engine = 'BLENDER_EEVEE_NEXT'
scene.cycles.sampling_pattern = 'TABULATED_SOBOL'
scene.cycles.use_light_tree = False
scene.view_settings.view_transform = 'Filmic'
bpy.context.view_layer.update()

# ---- added for rendering (the .blend has no usable light): sun
light_auto_sun = bpy.data.lights.new('AutoSun', 'SUN')
light_auto_sun.energy = 3.0
light_auto_sun.angle = 0.0523599
ob_auto_sun = bpy.data.objects.new('AutoSun', light_auto_sun)
scene.collection.objects.link(ob_auto_sun)
ob_auto_sun.rotation_euler = (0.872665, 0.174533, 0.523599)
bpy.context.view_layer.update()
